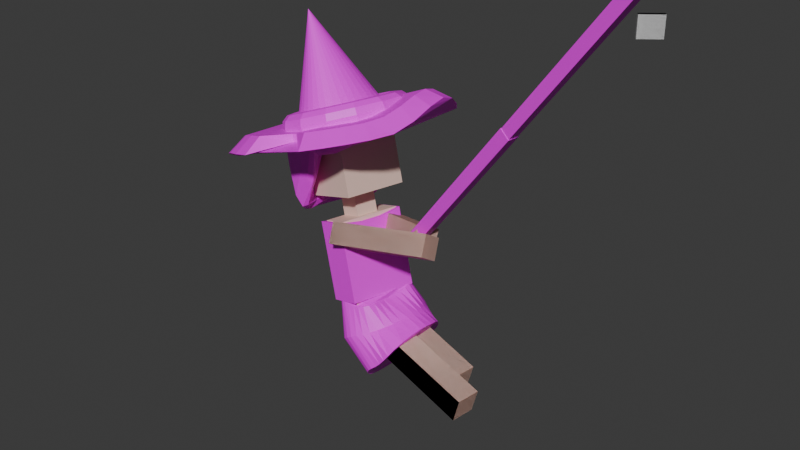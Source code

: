 # Source: fisher.blend  (saved by Blender 4.4.32; exported with 4.5.12 LTS)
import bpy
from mathutils import Matrix  # noqa: F401  (used for matrix-valued properties, if any)

bpy.ops.wm.read_factory_settings(use_empty=True)
scene = bpy.context.scene
scene.name = 'Scene'

# ---- collections
col_collection = bpy.data.collections.new('Collection'); scene.collection.children.link(col_collection)
col_body = bpy.data.collections.new('body'); scene.collection.children.link(col_body)
col_fishing_rod = bpy.data.collections.new('fishing_rod'); scene.collection.children.link(col_fishing_rod)
col_clothes = bpy.data.collections.new('clothes'); scene.collection.children.link(col_clothes)
col_hat = bpy.data.collections.new('hat'); col_clothes.children.link(col_hat)
col_book = bpy.data.collections.new('book'); scene.collection.children.link(col_book)

# ---- images (referenced by path relative to the original .blend; pixels are not part of the script)
import os
ASSET_DIR = os.environ.get("B2B_ASSET_DIR", "")  # directory of the original .blend (textures are referenced by path, not embedded)
HERE = os.path.dirname(os.path.abspath(__file__))  # packed textures are extracted next to this script under _unpacked/

def load_image(name, relpath, width, height, colorspace="sRGB"):
    """Load a texture the original file referenced (path relative to the .blend, or extracted next to this script)."""
    p = next((c for c in (os.path.join(HERE, relpath), os.path.join(ASSET_DIR, relpath)) if relpath and os.path.exists(c)), "")
    if p:
        img = bpy.data.images.load(p, check_existing=True)
        img.name = name
    else:  # same state as the original file: an image datablock whose file is absent (Cycles renders it pink)
        img = bpy.data.images.new(name, width, height)
        img.source = "FILE"
        img.filepath = "//" + (relpath or name)
    img.colorspace_settings.name = colorspace
    return img
img_brownhair_jpg = load_image('brownHair.jpg', 'brownHair.jpg', 1024, 1024, 'sRGB')
img_woodtex_jpeg = load_image('woodTex.jpeg', 'woodTex.jpeg', 1024, 1024, 'sRGB')
img_greencloth_jpg = load_image('greenCloth.jpg', 'greenCloth.jpg', 1024, 1024, 'sRGB')
img_browncloth_jpg = load_image('brownCloth.jpg', 'brownCloth.jpg', 1024, 1024, 'sRGB')
img_leather_jpg_002 = load_image('leather.jpg.002', 'leather.jpg', 1024, 1024, 'sRGB')
img_leather_jpg_001 = load_image('leather.jpg.001', 'leather.jpg', 1024, 1024, 'sRGB')
img_leather_jpg = load_image('leather.jpg', 'leather.jpg', 1024, 1024, 'sRGB')

# ---- materials (node trees are filled in below, after node groups)
mat_skin = bpy.data.materials.new('skin')
mat_brownhair = bpy.data.materials.new('brownHair')
mat_wood = bpy.data.materials.new('wood')
mat_greencloth = bpy.data.materials.new('greenCloth')
mat_browncloth = bpy.data.materials.new('brownCloth')
mat_leather_002 = bpy.data.materials.new('leather.002')
mat_leather_001 = bpy.data.materials.new('leather.001')
mat_leather = bpy.data.materials.new('leather')

# ---- material node trees
mat_skin.use_nodes = True; mat_skin.node_tree.nodes.clear()
_N = mat_skin.node_tree.nodes; _L = mat_skin.node_tree.links
n0 = _N.new('ShaderNodeBsdfPrincipled'); n0.name = 'Principled BSDF'; n0.location = (10, 300)
n0.inputs[0].default_value = (0.8469, 0.5972, 0.5089, 1.0)
n1 = _N.new('ShaderNodeOutputMaterial'); n1.name = 'Material Output'; n1.location = (300, 300)
_L.new(n0.outputs[0], n1.inputs[0])
n1.is_active_output = True
mat_brownhair.use_nodes = True; mat_brownhair.node_tree.nodes.clear()
_N = mat_brownhair.node_tree.nodes; _L = mat_brownhair.node_tree.links
n0 = _N.new('ShaderNodeBsdfPrincipled'); n0.name = 'Principled BSDF'; n0.location = (10, 300)
n1 = _N.new('ShaderNodeOutputMaterial'); n1.name = 'Material Output'; n1.location = (300, 300)
n2 = _N.new('ShaderNodeTexImage'); n2.name = 'Image Texture'; n2.location = (-280, 275)
n2.image = img_brownhair_jpg
_L.new(n0.outputs[0], n1.inputs[0])
_L.new(n2.outputs[0], n0.inputs[0])
n1.is_active_output = True
mat_wood.use_nodes = True; mat_wood.node_tree.nodes.clear()
_N = mat_wood.node_tree.nodes; _L = mat_wood.node_tree.links
n0 = _N.new('ShaderNodeBsdfPrincipled'); n0.name = 'Principled BSDF'; n0.location = (10, 300)
n1 = _N.new('ShaderNodeOutputMaterial'); n1.name = 'Material Output'; n1.location = (300, 300)
n2 = _N.new('ShaderNodeTexImage'); n2.name = 'Image Texture'; n2.location = (-280, 275)
n2.image = img_woodtex_jpeg
_L.new(n0.outputs[0], n1.inputs[0])
_L.new(n2.outputs[0], n0.inputs[0])
n1.is_active_output = True
mat_greencloth.use_nodes = True; mat_greencloth.node_tree.nodes.clear()
_N = mat_greencloth.node_tree.nodes; _L = mat_greencloth.node_tree.links
n0 = _N.new('ShaderNodeBsdfPrincipled'); n0.name = 'Principled BSDF'; n0.location = (10, 300)
n1 = _N.new('ShaderNodeOutputMaterial'); n1.name = 'Material Output'; n1.location = (300, 300)
n2 = _N.new('ShaderNodeTexImage'); n2.name = 'Image Texture'; n2.location = (-280, 275)
n2.image = img_greencloth_jpg
_L.new(n0.outputs[0], n1.inputs[0])
_L.new(n2.outputs[0], n0.inputs[0])
n1.is_active_output = True
mat_browncloth.use_nodes = True; mat_browncloth.node_tree.nodes.clear()
_N = mat_browncloth.node_tree.nodes; _L = mat_browncloth.node_tree.links
n0 = _N.new('ShaderNodeBsdfPrincipled'); n0.name = 'Principled BSDF'; n0.location = (10, 300)
n1 = _N.new('ShaderNodeOutputMaterial'); n1.name = 'Material Output'; n1.location = (300, 300)
n2 = _N.new('ShaderNodeTexImage'); n2.name = 'Image Texture'; n2.location = (-280, 275)
n2.image = img_browncloth_jpg
_L.new(n0.outputs[0], n1.inputs[0])
_L.new(n2.outputs[0], n0.inputs[0])
n1.is_active_output = True
mat_leather_002.use_nodes = True; mat_leather_002.node_tree.nodes.clear()
_N = mat_leather_002.node_tree.nodes; _L = mat_leather_002.node_tree.links
n0 = _N.new('ShaderNodeBsdfPrincipled'); n0.name = 'Principled BSDF'; n0.location = (10, 300)
n1 = _N.new('ShaderNodeOutputMaterial'); n1.name = 'Material Output'; n1.location = (300, 300)
n2 = _N.new('ShaderNodeTexImage'); n2.name = 'Image Texture'; n2.location = (-280, 275)
n2.image = img_leather_jpg_002
_L.new(n0.outputs[0], n1.inputs[0])
_L.new(n2.outputs[0], n0.inputs[0])
n1.is_active_output = True
mat_leather_001.use_nodes = True; mat_leather_001.node_tree.nodes.clear()
_N = mat_leather_001.node_tree.nodes; _L = mat_leather_001.node_tree.links
n0 = _N.new('ShaderNodeBsdfPrincipled'); n0.name = 'Principled BSDF'; n0.location = (10, 300)
n1 = _N.new('ShaderNodeOutputMaterial'); n1.name = 'Material Output'; n1.location = (300, 300)
n2 = _N.new('ShaderNodeTexImage'); n2.name = 'Image Texture'; n2.location = (-280, 275)
n2.image = img_leather_jpg_001
_L.new(n0.outputs[0], n1.inputs[0])
_L.new(n2.outputs[0], n0.inputs[0])
n1.is_active_output = True
mat_leather.use_nodes = True; mat_leather.node_tree.nodes.clear()
_N = mat_leather.node_tree.nodes; _L = mat_leather.node_tree.links
n0 = _N.new('ShaderNodeBsdfPrincipled'); n0.name = 'Principled BSDF'; n0.location = (10, 300)
n1 = _N.new('ShaderNodeOutputMaterial'); n1.name = 'Material Output'; n1.location = (300, 300)
n2 = _N.new('ShaderNodeTexImage'); n2.name = 'Image Texture'; n2.location = (-280, 275)
n2.image = img_leather_jpg
_L.new(n0.outputs[0], n1.inputs[0])
_L.new(n2.outputs[0], n0.inputs[0])
n1.is_active_output = True

# ---- world
world_world = bpy.data.worlds.new('World'); scene.world = world_world
world_world.use_nodes = True; world_world.node_tree.nodes.clear()
_N = world_world.node_tree.nodes; _L = world_world.node_tree.links
n0 = _N.new('ShaderNodeOutputWorld'); n0.name = 'World Output'; n0.location = (300, 300)
n1 = _N.new('ShaderNodeBackground'); n1.name = 'Background'; n1.location = (10, 300)
n1.inputs[0].default_value = (0.05088, 0.05088, 0.05088, 1.0)
_L.new(n1.outputs[0], n0.inputs[0])
n0.is_active_output = True
world_world.color = (0.05088, 0.05088, 0.05088)
world_world.sun_shadow_jitter_overblur = 0.0

# ---- cameras
cam_camera = bpy.data.cameras.new('Camera')
cam_camera.clip_end = 100.0
cam_camera.ortho_scale = 7.314

# ---- meshes
me_cube_025 = bpy.data.meshes.new('Cube.025')
me_cube_025.from_pydata([(-1.0, -1.0, -1.0), (-1.0, -1.0, 1.0), (-1.0, 1.0, -1.0), (-1.0, 1.0, 1.0), (1.0, -1.0, -1.0), (1.0, -1.0, 1.0), (1.0, 1.0, -1.0), (1.0, 1.0, 1.0)], [], [(0, 1, 3, 2), (2, 3, 7, 6), (6, 7, 5, 4), (4, 5, 1, 0), (2, 6, 4, 0), (7, 3, 1, 5)])
_uv = me_cube_025.uv_layers.new(name='UVMap')
_uv.uv.foreach_set('vector', [0.375, 0.0, 0.625, 0.0, 0.625, 0.25, 0.375, 0.25, 0.375, 0.25, 0.625, 0.25, 0.625, 0.5, 0.375, 0.5, 0.375, 0.5, 0.625, 0.5, 0.625, 0.75, 0.375, 0.75, 0.375, 0.75, 0.625, 0.75, 0.625, 1.0, 0.375, 1.0, 0.125, 0.5, 0.375, 0.5, 0.375, 0.75, 0.125, 0.75, 0.625, 0.5, 0.875, 0.5, 0.875, 0.75, 0.625, 0.75])
me_cube_025.materials.append(mat_skin)
me_cube_025.update()
me_cube_030 = bpy.data.meshes.new('Cube.030')
me_cube_030.from_pydata([(-1.0, -1.0, -1.0), (-1.0, -1.0, 1.0), (-1.0, 1.0, -1.0), (-1.0, 1.0, 1.0), (1.0, -1.0, -1.0), (1.0, -1.0, 1.0), (1.0, 1.0, -1.0), (1.0, 1.0, 1.0)], [], [(0, 1, 3, 2), (2, 3, 7, 6), (6, 7, 5, 4), (4, 5, 1, 0), (2, 6, 4, 0), (7, 3, 1, 5)])
_uv = me_cube_030.uv_layers.new(name='UVMap')
_uv.uv.foreach_set('vector', [0.375, 0.0, 0.625, 0.0, 0.625, 0.25, 0.375, 0.25, 0.375, 0.25, 0.625, 0.25, 0.625, 0.5, 0.375, 0.5, 0.375, 0.5, 0.625, 0.5, 0.625, 0.75, 0.375, 0.75, 0.375, 0.75, 0.625, 0.75, 0.625, 1.0, 0.375, 1.0, 0.125, 0.5, 0.375, 0.5, 0.375, 0.75, 0.125, 0.75, 0.625, 0.5, 0.875, 0.5, 0.875, 0.75, 0.625, 0.75])
me_cube_030.materials.append(mat_skin)
me_cube_030.update()
me_cube_029 = bpy.data.meshes.new('Cube.029')
me_cube_029.from_pydata([(-0.2071, -0.1783, -1.939), (-0.2071, -0.1783, 0.06145), (-0.2071, 0.2217, -1.939), (-0.2071, 0.2217, 0.06145), (0.1929, -0.1783, -1.939), (0.1929, -0.1783, 0.06145), (0.1929, 0.2217, -1.939), (0.1929, 0.2217, 0.06145), (0.1929, -0.1783, -1.939), (0.1929, -0.1783, 0.06145), (0.1929, 0.2217, -1.939), (0.1929, 0.2217, 0.06145), (-0.2071, -0.1783, -1.939), (-0.2071, -0.1783, 0.06145), (-0.2071, 0.2217, -1.939), (-0.2071, 0.2217, 0.06145), (0.1929, -0.1783, -1.939), (0.1929, -0.1783, 0.06145), (0.1929, 0.2217, -1.939), (0.1929, 0.2217, 0.06145), (-0.2071, -0.1783, -1.939), (-0.2071, -0.1783, 0.06145), (-0.2071, 0.2217, -1.939), (-0.2071, 0.2217, 0.06145), (-0.2071, -0.1783, -1.939), (-0.2071, -0.1783, 0.06145), (-0.2071, 0.2217, -1.939), (-0.2071, 0.2217, 0.06145), (0.1929, -0.1783, -1.939), (0.1929, -0.1783, 0.06145), (0.1929, 0.2217, -1.939), (0.1929, 0.2217, 0.06145)], [], [(0, 2, 3, 1), (2, 6, 7, 3), (6, 4, 5, 7), (4, 0, 1, 5), (2, 0, 4, 6), (7, 5, 1, 3), (8, 9, 11, 10), (10, 11, 15, 14), (14, 15, 13, 12), (12, 13, 9, 8), (10, 14, 12, 8), (15, 11, 9, 13), (16, 17, 19, 18), (18, 19, 23, 22), (22, 23, 21, 20), (20, 21, 17, 16), (18, 22, 20, 16), (23, 19, 17, 21), (24, 26, 27, 25), (26, 30, 31, 27), (30, 28, 29, 31), (28, 24, 25, 29), (26, 24, 28, 30), (31, 29, 25, 27)])
_uv = me_cube_029.uv_layers.new(name='UVMap')
_uv.uv.foreach_set('vector', [0.375, 0.0, 0.375, 0.25, 0.625, 0.25, 0.625, 0.0, 0.375, 0.25, 0.375, 0.5, 0.625, 0.5, 0.625, 0.25, 0.375, 0.5, 0.375, 0.75, 0.625, 0.75, 0.625, 0.5, 0.375, 0.75, 0.375, 1.0, 0.625, 1.0, 0.625, 0.75, 0.125, 0.5, 0.125, 0.75, 0.375, 0.75, 0.375, 0.5, 0.625, 0.5, 0.625, 0.75, 0.875, 0.75, 0.875, 0.5, 0.375, 0.0, 0.625, 0.0, 0.625, 0.25, 0.375, 0.25, 0.375, 0.25, 0.625, 0.25, 0.625, 0.5, 0.375, 0.5, 0.375, 0.5, 0.625, 0.5, 0.625, 0.75, 0.375, 0.75, 0.375, 0.75, 0.625, 0.75, 0.625, 1.0, 0.375, 1.0, 0.125, 0.5, 0.375, 0.5, 0.375, 0.75, 0.125, 0.75, 0.625, 0.5, 0.875, 0.5, 0.875, 0.75, 0.625, 0.75, 0.375, 0.0, 0.625, 0.0, 0.625, 0.25, 0.375, 0.25, 0.375, 0.25, 0.625, 0.25, 0.625, 0.5, 0.375, 0.5, 0.375, 0.5, 0.625, 0.5, 0.625, 0.75, 0.375, 0.75, 0.375, 0.75, 0.625, 0.75, 0.625, 1.0, 0.375, 1.0, 0.125, 0.5, 0.375, 0.5, 0.375, 0.75, 0.125, 0.75, 0.625, 0.5, 0.875, 0.5, 0.875, 0.75, 0.625, 0.75, 0.375, 0.0, 0.375, 0.25, 0.625, 0.25, 0.625, 0.0, 0.375, 0.25, 0.375, 0.5, 0.625, 0.5, 0.625, 0.25, 0.375, 0.5, 0.375, 0.75, 0.625, 0.75, 0.625, 0.5, 0.375, 0.75, 0.375, 1.0, 0.625, 1.0, 0.625, 0.75, 0.125, 0.5, 0.125, 0.75, 0.375, 0.75, 0.375, 0.5, 0.625, 0.5, 0.625, 0.75, 0.875, 0.75, 0.875, 0.5])
me_cube_029.materials.append(mat_skin)
me_cube_029.update()
me_cube_027 = bpy.data.meshes.new('Cube.027')
me_cube_027.from_pydata([(-0.1773, -0.2229, -2.017), (-0.1773, -0.2229, -0.01688), (-0.1773, 0.1771, -2.017), (-0.1773, 0.1771, -0.01688), (0.2227, -0.2229, -2.017), (0.2227, -0.2229, -0.01688), (0.2227, 0.1771, -2.017), (0.2227, 0.1771, -0.01688), (0.2227, -0.2229, -2.017), (0.2227, -0.2229, -0.01688), (0.2227, 0.1771, -2.017), (0.2227, 0.1771, -0.01688), (-0.1773, -0.2229, -2.017), (-0.1773, -0.2229, -0.01688), (-0.1773, 0.1771, -2.017), (-0.1773, 0.1771, -0.01688), (0.2227, -0.2229, -2.017), (0.2227, -0.2229, -0.01688), (0.2227, 0.1771, -2.017), (0.2227, 0.1771, -0.01688), (-0.1773, -0.2229, -2.017), (-0.1773, -0.2229, -0.01688), (-0.1773, 0.1771, -2.017), (-0.1773, 0.1771, -0.01688), (-0.1773, -0.2229, -2.017), (-0.1773, -0.2229, -0.01688), (-0.1773, 0.1771, -2.017), (-0.1773, 0.1771, -0.01688), (0.2227, -0.2229, -2.017), (0.2227, -0.2229, -0.01688), (0.2227, 0.1771, -2.017), (0.2227, 0.1771, -0.01688)], [], [(0, 2, 3, 1), (2, 6, 7, 3), (6, 4, 5, 7), (4, 0, 1, 5), (2, 0, 4, 6), (7, 5, 1, 3), (8, 9, 11, 10), (10, 11, 15, 14), (14, 15, 13, 12), (12, 13, 9, 8), (10, 14, 12, 8), (15, 11, 9, 13), (16, 17, 19, 18), (18, 19, 23, 22), (22, 23, 21, 20), (20, 21, 17, 16), (18, 22, 20, 16), (23, 19, 17, 21), (24, 26, 27, 25), (26, 30, 31, 27), (30, 28, 29, 31), (28, 24, 25, 29), (26, 24, 28, 30), (31, 29, 25, 27)])
_uv = me_cube_027.uv_layers.new(name='UVMap')
_uv.uv.foreach_set('vector', [0.375, 0.0, 0.375, 0.25, 0.625, 0.25, 0.625, 0.0, 0.375, 0.25, 0.375, 0.5, 0.625, 0.5, 0.625, 0.25, 0.375, 0.5, 0.375, 0.75, 0.625, 0.75, 0.625, 0.5, 0.375, 0.75, 0.375, 1.0, 0.625, 1.0, 0.625, 0.75, 0.125, 0.5, 0.125, 0.75, 0.375, 0.75, 0.375, 0.5, 0.625, 0.5, 0.625, 0.75, 0.875, 0.75, 0.875, 0.5, 0.375, 0.0, 0.625, 0.0, 0.625, 0.25, 0.375, 0.25, 0.375, 0.25, 0.625, 0.25, 0.625, 0.5, 0.375, 0.5, 0.375, 0.5, 0.625, 0.5, 0.625, 0.75, 0.375, 0.75, 0.375, 0.75, 0.625, 0.75, 0.625, 1.0, 0.375, 1.0, 0.125, 0.5, 0.375, 0.5, 0.375, 0.75, 0.125, 0.75, 0.625, 0.5, 0.875, 0.5, 0.875, 0.75, 0.625, 0.75, 0.375, 0.0, 0.625, 0.0, 0.625, 0.25, 0.375, 0.25, 0.375, 0.25, 0.625, 0.25, 0.625, 0.5, 0.375, 0.5, 0.375, 0.5, 0.625, 0.5, 0.625, 0.75, 0.375, 0.75, 0.375, 0.75, 0.625, 0.75, 0.625, 1.0, 0.375, 1.0, 0.125, 0.5, 0.375, 0.5, 0.375, 0.75, 0.125, 0.75, 0.625, 0.5, 0.875, 0.5, 0.875, 0.75, 0.625, 0.75, 0.375, 0.0, 0.375, 0.25, 0.625, 0.25, 0.625, 0.0, 0.375, 0.25, 0.375, 0.5, 0.625, 0.5, 0.625, 0.25, 0.375, 0.5, 0.375, 0.75, 0.625, 0.75, 0.625, 0.5, 0.375, 0.75, 0.375, 1.0, 0.625, 1.0, 0.625, 0.75, 0.125, 0.5, 0.125, 0.75, 0.375, 0.75, 0.375, 0.5, 0.625, 0.5, 0.625, 0.75, 0.875, 0.75, 0.875, 0.5])
me_cube_027.materials.append(mat_skin)
me_cube_027.update()
me_cube_031 = bpy.data.meshes.new('Cube.031')
me_cube_031.from_pydata([(-1.0, -1.0, -1.0), (-1.0, -1.0, 1.0), (-1.0, 1.0, -1.0), (-1.0, 1.0, 1.0), (1.0, -1.0, -1.0), (1.0, -1.0, 1.0), (1.0, 1.0, -1.0), (1.0, 1.0, 1.0)], [], [(0, 1, 3, 2), (2, 3, 7, 6), (6, 7, 5, 4), (4, 5, 1, 0), (2, 6, 4, 0), (7, 3, 1, 5)])
_uv = me_cube_031.uv_layers.new(name='UVMap')
_uv.uv.foreach_set('vector', [0.375, 0.0, 0.625, 0.0, 0.625, 0.25, 0.375, 0.25, 0.375, 0.25, 0.625, 0.25, 0.625, 0.5, 0.375, 0.5, 0.375, 0.5, 0.625, 0.5, 0.625, 0.75, 0.375, 0.75, 0.375, 0.75, 0.625, 0.75, 0.625, 1.0, 0.375, 1.0, 0.125, 0.5, 0.375, 0.5, 0.375, 0.75, 0.125, 0.75, 0.625, 0.5, 0.875, 0.5, 0.875, 0.75, 0.625, 0.75])
me_cube_031.materials.append(mat_skin)
me_cube_031.update()
me_cube_028 = bpy.data.meshes.new('Cube.028')
me_cube_028.from_pydata([(-0.2577, -1.637, -1.23), (-0.2577, 0.1012, -0.2405), (-0.2577, -1.835, -0.8822), (-0.2577, -0.09667, 0.1071), (0.1423, -1.637, -1.23), (0.1423, 0.1012, -0.2405), (0.1423, -1.835, -0.8822), (0.1423, -0.09667, 0.1071), (0.1423, -1.637, -1.23), (0.1423, 0.1012, -0.2405), (0.1423, -1.835, -0.8822), (0.1423, -0.09667, 0.1071), (-0.2577, -1.637, -1.23), (-0.2577, 0.1012, -0.2405), (-0.2577, -1.835, -0.8822), (-0.2577, -0.09667, 0.1071), (0.1423, -1.637, -1.23), (0.1423, 0.1012, -0.2405), (0.1423, -1.835, -0.8822), (0.1423, -0.09667, 0.1071), (-0.2577, -1.637, -1.23), (-0.2577, 0.1012, -0.2405), (-0.2577, -1.835, -0.8822), (-0.2577, -0.09667, 0.1071), (-0.2577, -1.637, -1.23), (-0.2577, 0.1012, -0.2405), (-0.2577, -1.835, -0.8822), (-0.2577, -0.09667, 0.1071), (0.1423, -1.637, -1.23), (0.1423, 0.1012, -0.2405), (0.1423, -1.835, -0.8822), (0.1423, -0.09667, 0.1071)], [], [(0, 1, 3, 2), (2, 3, 7, 6), (6, 7, 5, 4), (4, 5, 1, 0), (2, 6, 4, 0), (7, 3, 1, 5), (8, 10, 11, 9), (10, 14, 15, 11), (14, 12, 13, 15), (12, 8, 9, 13), (10, 8, 12, 14), (15, 13, 9, 11), (16, 18, 19, 17), (18, 22, 23, 19), (22, 20, 21, 23), (20, 16, 17, 21), (18, 16, 20, 22), (23, 21, 17, 19), (24, 25, 27, 26), (26, 27, 31, 30), (30, 31, 29, 28), (28, 29, 25, 24), (26, 30, 28, 24), (31, 27, 25, 29)])
_uv = me_cube_028.uv_layers.new(name='UVMap')
_uv.uv.foreach_set('vector', [0.375, 0.0, 0.625, 0.0, 0.625, 0.25, 0.375, 0.25, 0.375, 0.25, 0.625, 0.25, 0.625, 0.5, 0.375, 0.5, 0.375, 0.5, 0.625, 0.5, 0.625, 0.75, 0.375, 0.75, 0.375, 0.75, 0.625, 0.75, 0.625, 1.0, 0.375, 1.0, 0.125, 0.5, 0.375, 0.5, 0.375, 0.75, 0.125, 0.75, 0.625, 0.5, 0.875, 0.5, 0.875, 0.75, 0.625, 0.75, 0.375, 0.0, 0.375, 0.25, 0.625, 0.25, 0.625, 0.0, 0.375, 0.25, 0.375, 0.5, 0.625, 0.5, 0.625, 0.25, 0.375, 0.5, 0.375, 0.75, 0.625, 0.75, 0.625, 0.5, 0.375, 0.75, 0.375, 1.0, 0.625, 1.0, 0.625, 0.75, 0.125, 0.5, 0.125, 0.75, 0.375, 0.75, 0.375, 0.5, 0.625, 0.5, 0.625, 0.75, 0.875, 0.75, 0.875, 0.5, 0.375, 0.0, 0.375, 0.25, 0.625, 0.25, 0.625, 0.0, 0.375, 0.25, 0.375, 0.5, 0.625, 0.5, 0.625, 0.25, 0.375, 0.5, 0.375, 0.75, 0.625, 0.75, 0.625, 0.5, 0.375, 0.75, 0.375, 1.0, 0.625, 1.0, 0.625, 0.75, 0.125, 0.5, 0.125, 0.75, 0.375, 0.75, 0.375, 0.5, 0.625, 0.5, 0.625, 0.75, 0.875, 0.75, 0.875, 0.5, 0.375, 0.0, 0.625, 0.0, 0.625, 0.25, 0.375, 0.25, 0.375, 0.25, 0.625, 0.25, 0.625, 0.5, 0.375, 0.5, 0.375, 0.5, 0.625, 0.5, 0.625, 0.75, 0.375, 0.75, 0.375, 0.75, 0.625, 0.75, 0.625, 1.0, 0.375, 1.0, 0.125, 0.5, 0.375, 0.5, 0.375, 0.75, 0.125, 0.75, 0.625, 0.5, 0.875, 0.5, 0.875, 0.75, 0.625, 0.75])
me_cube_028.materials.append(mat_skin)
me_cube_028.update()
me_cube_021 = bpy.data.meshes.new('Cube.021')
me_cube_021.from_pydata([(-0.2201, 0.2084, -2.0), (-0.2201, 0.2084, 0.0004985), (-0.2201, -0.1916, -2.0), (-0.2201, -0.1916, 0.0004985), (0.1799, 0.2084, -2.0), (0.1799, 0.2084, 0.0004985), (0.1799, -0.1916, -2.0), (0.1799, -0.1916, 0.0004985), (0.1799, 0.2084, -2.0), (0.1799, 0.2084, 0.0004985), (0.1799, -0.1916, -2.0), (0.1799, -0.1916, 0.0004985), (-0.2201, 0.2084, -2.0), (-0.2201, 0.2084, 0.0004985), (-0.2201, -0.1916, -2.0), (-0.2201, -0.1916, 0.0004985), (0.1799, 0.2084, -2.0), (0.1799, 0.2084, 0.0004985), (0.1799, -0.1916, -2.0), (0.1799, -0.1916, 0.0004985), (-0.2201, 0.2084, -2.0), (-0.2201, 0.2084, 0.0004985), (-0.2201, -0.1916, -2.0), (-0.2201, -0.1916, 0.0004985), (-0.2201, 0.2084, -2.0), (-0.2201, 0.2084, 0.0004985), (-0.2201, -0.1916, -2.0), (-0.2201, -0.1916, 0.0004985), (0.1799, 0.2084, -2.0), (0.1799, 0.2084, 0.0004985), (0.1799, -0.1916, -2.0), (0.1799, -0.1916, 0.0004985)], [], [(0, 1, 3, 2), (2, 3, 7, 6), (6, 7, 5, 4), (4, 5, 1, 0), (2, 6, 4, 0), (7, 3, 1, 5), (8, 10, 11, 9), (10, 14, 15, 11), (14, 12, 13, 15), (12, 8, 9, 13), (10, 8, 12, 14), (15, 13, 9, 11), (16, 18, 19, 17), (18, 22, 23, 19), (22, 20, 21, 23), (20, 16, 17, 21), (18, 16, 20, 22), (23, 21, 17, 19), (24, 25, 27, 26), (26, 27, 31, 30), (30, 31, 29, 28), (28, 29, 25, 24), (26, 30, 28, 24), (31, 27, 25, 29)])
_uv = me_cube_021.uv_layers.new(name='UVMap')
_uv.uv.foreach_set('vector', [0.375, 0.0, 0.625, 0.0, 0.625, 0.25, 0.375, 0.25, 0.375, 0.25, 0.625, 0.25, 0.625, 0.5, 0.375, 0.5, 0.375, 0.5, 0.625, 0.5, 0.625, 0.75, 0.375, 0.75, 0.375, 0.75, 0.625, 0.75, 0.625, 1.0, 0.375, 1.0, 0.125, 0.5, 0.375, 0.5, 0.375, 0.75, 0.125, 0.75, 0.625, 0.5, 0.875, 0.5, 0.875, 0.75, 0.625, 0.75, 0.375, 0.0, 0.375, 0.25, 0.625, 0.25, 0.625, 0.0, 0.375, 0.25, 0.375, 0.5, 0.625, 0.5, 0.625, 0.25, 0.375, 0.5, 0.375, 0.75, 0.625, 0.75, 0.625, 0.5, 0.375, 0.75, 0.375, 1.0, 0.625, 1.0, 0.625, 0.75, 0.125, 0.5, 0.125, 0.75, 0.375, 0.75, 0.375, 0.5, 0.625, 0.5, 0.625, 0.75, 0.875, 0.75, 0.875, 0.5, 0.375, 0.0, 0.375, 0.25, 0.625, 0.25, 0.625, 0.0, 0.375, 0.25, 0.375, 0.5, 0.625, 0.5, 0.625, 0.25, 0.375, 0.5, 0.375, 0.75, 0.625, 0.75, 0.625, 0.5, 0.375, 0.75, 0.375, 1.0, 0.625, 1.0, 0.625, 0.75, 0.125, 0.5, 0.125, 0.75, 0.375, 0.75, 0.375, 0.5, 0.625, 0.5, 0.625, 0.75, 0.875, 0.75, 0.875, 0.5, 0.375, 0.0, 0.625, 0.0, 0.625, 0.25, 0.375, 0.25, 0.375, 0.25, 0.625, 0.25, 0.625, 0.5, 0.375, 0.5, 0.375, 0.5, 0.625, 0.5, 0.625, 0.75, 0.375, 0.75, 0.375, 0.75, 0.625, 0.75, 0.625, 1.0, 0.375, 1.0, 0.125, 0.5, 0.375, 0.5, 0.375, 0.75, 0.125, 0.75, 0.625, 0.5, 0.875, 0.5, 0.875, 0.75, 0.625, 0.75])
me_cube_021.materials.append(mat_skin)
me_cube_021.update()
me_torus = bpy.data.meshes.new('Torus')
me_torus.from_pydata([(1.135, -0.07467, -0.09214), (0.6365, -0.07749, -0.09214), (0.6635, -0.0669, -0.2171), (0.7423, -0.04589, -0.3087), (0.8587, -0.03171, -0.3421), (0.9872, -0.03746, -0.3087), (1.091, -0.05773, -0.2171), (0.9244, 0.5913, -0.008437), (0.6141, 0.3377, -0.1285), (0.6337, 0.4053, -0.2517), (0.6824, 0.4903, -0.3055), (0.726, 0.5901, -0.3078), (0.784, 0.6843, -0.2767), (0.8678, 0.6796, -0.2264), (0.7842, 0.8374, -0.04937), (0.5325, 0.4919, -0.1908), (0.5617, 0.5093, -0.327), (0.6164, 0.5746, -0.4053), (0.6785, 0.6595, -0.3994), (0.7333, 0.7517, -0.3401), (0.7755, 0.8207, -0.2514), (0.4051, 0.9631, 0.02282), (0.2737, 0.5976, -0.07869), (0.3123, 0.5717, -0.263), (0.3487, 0.6178, -0.3503), (0.3804, 0.7144, -0.3347), (0.3999, 0.8343, -0.2505), (0.406, 0.9269, -0.1165), (-0.1131, 0.9918, 0.1278), (0.01524, 0.6534, -0.1245), (0.1017, 0.6476, -0.504), (0.1313, 0.6987, -0.7549), (0.1093, 0.7833, -0.7808), (0.05141, 0.8668, -0.5633), (-0.04337, 0.9436, -0.1731), (-0.6289, 1.022, -0.02118), (-0.1214, 0.5628, -0.9179), (-0.0683, 0.5575, -1.429), (-0.1541, 0.6764, -1.625), (-0.2759, 0.8344, -1.619), (-0.3883, 0.9601, -1.421), (-0.5157, 1.028, -0.8432), (-1.052, 0.7443, -0.06051), (-0.4034, 0.4863, -1.293), (-0.5194, 0.7145, -1.795), (-0.6626, 0.8203, -1.802), (-0.7763, 0.8446, -1.697), (-0.8859, 0.8572, -1.424), (-0.9995, 0.8078, -0.695), (-1.222, 0.2801, -0.05745), (-0.6745, 0.3233, -0.8738), (-0.7119, 0.5503, -1.8), (-0.8193, 0.6145, -1.729), (-0.947, 0.6126, -1.68), (-1.066, 0.5582, -1.54), (-1.176, 0.4005, -0.6645), (-1.228, -0.2545, -0.1851), (-0.7102, -0.03522, -0.8359), (-0.7435, 0.002795, -1.525), (-0.8516, -0.05746, -1.624), (-0.9785, -0.05643, -1.738), (-1.1, -0.1034, -1.516), (-1.179, -0.1398, -1.009), (-0.9955, -0.7804, -0.2072), (-0.6026, -0.4997, -0.3373), (-0.6483, -0.5805, -1.536), (-0.7293, -0.7175, -1.703), (-0.8201, -0.7966, -1.704), (-0.9109, -0.8552, -1.572), (-0.9686, -0.8348, -1.028), (-0.6507, -1.099, -0.1263), (-0.3983, -0.6812, -0.251), (-0.4367, -0.7808, -1.065), (-0.503, -0.9086, -1.56), (-0.5748, -1.017, -1.577), (-0.6327, -1.098, -1.305), (-0.6557, -1.11, -0.6712), (-0.1092, -1.188, -0.2295), (-0.07789, -0.7401, -0.2785), (-0.07863, -0.7725, -0.6746), (-0.07201, -0.8613, -0.9692), (-0.07143, -0.9749, -1.063), (-0.08511, -1.075, -0.9352), (-0.09933, -1.142, -0.6174), (0.3862, -1.188, -0.01151), (0.2332, -0.7126, -0.06366), (0.2475, -0.7426, -0.279), (0.2799, -0.825, -0.4324), (0.3197, -0.9379, -0.4438), (0.3557, -1.054, -0.33), (0.379, -1.149, -0.1706), (0.8332, -0.9311, -0.08907), (0.496, -0.5614, -0.09127), (0.5193, -0.5857, -0.2562), (0.5794, -0.6544, -0.387), (0.6624, -0.7478, -0.4382), (0.7467, -0.8402, -0.387), (0.8093, -0.9072, -0.256), (1.126, -0.5195, -0.02346), (0.6206, -0.3492, -0.08321), (0.657, -0.3589, -0.2238), (0.7545, -0.3866, -0.3171), (0.8816, -0.4286, -0.3379), (1.007, -0.4716, -0.2789), (1.095, -0.506, -0.1638)], [], [(1, 8, 9, 2), (2, 9, 10, 3), (3, 10, 11, 4), (4, 11, 12, 5), (5, 12, 13, 6), (6, 13, 7, 0), (8, 15, 16, 9), (9, 16, 17, 10), (10, 17, 18, 11), (11, 18, 19, 12), (12, 19, 20, 13), (13, 20, 14, 7), (15, 22, 23, 16), (16, 23, 24, 17), (17, 24, 25, 18), (18, 25, 26, 19), (19, 26, 27, 20), (20, 27, 21, 14), (22, 29, 30, 23), (23, 30, 31, 24), (24, 31, 32, 25), (25, 32, 33, 26), (26, 33, 34, 27), (27, 34, 28, 21), (29, 36, 37, 30), (30, 37, 38, 31), (31, 38, 39, 32), (32, 39, 40, 33), (33, 40, 41, 34), (34, 41, 35, 28), (36, 43, 44, 37), (37, 44, 45, 38), (38, 45, 46, 39), (39, 46, 47, 40), (40, 47, 48, 41), (41, 48, 42, 35), (43, 50, 51, 44), (44, 51, 52, 45), (45, 52, 53, 46), (46, 53, 54, 47), (47, 54, 55, 48), (48, 55, 49, 42), (50, 57, 58, 51), (51, 58, 59, 52), (52, 59, 60, 53), (53, 60, 61, 54), (54, 61, 62, 55), (55, 62, 56, 49), (57, 64, 65, 58), (58, 65, 66, 59), (59, 66, 67, 60), (60, 67, 68, 61), (61, 68, 69, 62), (62, 69, 63, 56), (64, 71, 72, 65), (65, 72, 73, 66), (66, 73, 74, 67), (67, 74, 75, 68), (68, 75, 76, 69), (69, 76, 70, 63), (71, 78, 79, 72), (72, 79, 80, 73), (73, 80, 81, 74), (74, 81, 82, 75), (75, 82, 83, 76), (76, 83, 77, 70), (78, 85, 86, 79), (79, 86, 87, 80), (80, 87, 88, 81), (81, 88, 89, 82), (82, 89, 90, 83), (83, 90, 84, 77), (85, 92, 93, 86), (86, 93, 94, 87), (87, 94, 95, 88), (88, 95, 96, 89), (89, 96, 97, 90), (90, 97, 91, 84), (92, 99, 100, 93), (93, 100, 101, 94), (94, 101, 102, 95), (95, 102, 103, 96), (96, 103, 104, 97), (97, 104, 98, 91), (99, 1, 2, 100), (100, 2, 3, 101), (101, 3, 4, 102), (102, 4, 5, 103), (103, 5, 6, 104), (104, 6, 0, 98)])
_uv = me_torus.uv_layers.new(name='UVMap')
_uv.uv.foreach_set('vector', [0.5333, 2.22e-16, 0.6, 2.22e-16, 0.6, 0.08333, 0.5333, 0.08333, 0.5333, 0.08333, 0.6, 0.08333, 0.6, 0.1667, 0.5333, 0.1667, 0.5333, 0.1667, 0.6, 0.1667, 0.6, 0.25, 0.5333, 0.25, 0.5333, 0.25, 0.6, 0.25, 0.6, 0.3333, 0.5333, 0.3333, 0.5333, 0.3333, 0.6, 0.3333, 0.6, 0.4167, 0.5333, 0.4167, 0.5333, 0.4167, 0.6, 0.4167, 0.6, 0.5, 0.5333, 0.5, 0.6, 2.22e-16, 0.6667, 2.22e-16, 0.6667, 0.08333, 0.6, 0.08333, 0.6, 0.08333, 0.6667, 0.08333, 0.6667, 0.1667, 0.6, 0.1667, 0.6, 0.1667, 0.6667, 0.1667, 0.6667, 0.25, 0.6, 0.25, 0.6, 0.25, 0.6667, 0.25, 0.6667, 0.3333, 0.6, 0.3333, 0.6, 0.3333, 0.6667, 0.3333, 0.6667, 0.4167, 0.6, 0.4167, 0.6, 0.4167, 0.6667, 0.4167, 0.6667, 0.5, 0.6, 0.5, 0.6667, 2.22e-16, 0.7333, 2.22e-16, 0.7333, 0.08333, 0.6667, 0.08333, 0.6667, 0.08333, 0.7333, 0.08333, 0.7333, 0.1667, 0.6667, 0.1667, 0.6667, 0.1667, 0.7333, 0.1667, 0.7333, 0.25, 0.6667, 0.25, 0.6667, 0.25, 0.7333, 0.25, 0.7333, 0.3333, 0.6667, 0.3333, 0.6667, 0.3333, 0.7333, 0.3333, 0.7333, 0.4167, 0.6667, 0.4167, 0.6667, 0.4167, 0.7333, 0.4167, 0.7333, 0.5, 0.6667, 0.5, 0.7333, 2.22e-16, 0.8, 2.22e-16, 0.8, 0.08333, 0.7333, 0.08333, 0.7333, 0.08333, 0.8, 0.08333, 0.8, 0.1667, 0.7333, 0.1667, 0.7333, 0.1667, 0.8, 0.1667, 0.8, 0.25, 0.7333, 0.25, 0.7333, 0.25, 0.8, 0.25, 0.8, 0.3333, 0.7333, 0.3333, 0.7333, 0.3333, 0.8, 0.3333, 0.8, 0.4167, 0.7333, 0.4167, 0.7333, 0.4167, 0.8, 0.4167, 0.8, 0.5, 0.7333, 0.5, 0.8, 2.22e-16, 0.8667, 2.22e-16, 0.8667, 0.08333, 0.8, 0.08333, 0.8, 0.08333, 0.8667, 0.08333, 0.8667, 0.1667, 0.8, 0.1667, 0.8, 0.1667, 0.8667, 0.1667, 0.8667, 0.25, 0.8, 0.25, 0.8, 0.25, 0.8667, 0.25, 0.8667, 0.3333, 0.8, 0.3333, 0.8, 0.3333, 0.8667, 0.3333, 0.8667, 0.4167, 0.8, 0.4167, 0.8, 0.4167, 0.8667, 0.4167, 0.8667, 0.5, 0.8, 0.5, 0.8667, 2.22e-16, 0.9333, 2.22e-16, 0.9333, 0.08333, 0.8667, 0.08333, 0.8667, 0.08333, 0.9333, 0.08333, 0.9333, 0.1667, 0.8667, 0.1667, 0.8667, 0.1667, 0.9333, 0.1667, 0.9333, 0.25, 0.8667, 0.25, 0.8667, 0.25, 0.9333, 0.25, 0.9333, 0.3333, 0.8667, 0.3333, 0.8667, 0.3333, 0.9333, 0.3333, 0.9333, 0.4167, 0.8667, 0.4167, 0.8667, 0.4167, 0.9333, 0.4167, 0.9333, 0.5, 0.8667, 0.5, 0.9333, 2.22e-16, 1.0, 2.22e-16, 1.0, 0.08333, 0.9333, 0.08333, 0.9333, 0.08333, 1.0, 0.08333, 1.0, 0.1667, 0.9333, 0.1667, 0.9333, 0.1667, 1.0, 0.1667, 1.0, 0.25, 0.9333, 0.25, 0.9333, 0.25, 1.0, 0.25, 1.0, 0.3333, 0.9333, 0.3333, 0.9333, 0.3333, 1.0, 0.3333, 1.0, 0.4167, 0.9333, 0.4167, 0.9333, 0.4167, 1.0, 0.4167, 1.0, 0.5, 0.9333, 0.5, -1.11e-16, 2.22e-16, 0.06667, 2.22e-16, 0.06667, 0.08333, -1.11e-16, 0.08333, -1.11e-16, 0.08333, 0.06667, 0.08333, 0.06667, 0.1667, -1.11e-16, 0.1667, -1.11e-16, 0.1667, 0.06667, 0.1667, 0.06667, 0.25, -1.11e-16, 0.25, -1.11e-16, 0.25, 0.06667, 0.25, 0.06667, 0.3333, -1.11e-16, 0.3333, -1.11e-16, 0.3333, 0.06667, 0.3333, 0.06667, 0.4167, -1.11e-16, 0.4167, -1.11e-16, 0.4167, 0.06667, 0.4167, 0.06667, 0.5, -1.11e-16, 0.5, 0.06667, 2.22e-16, 0.1333, 2.22e-16, 0.1333, 0.08333, 0.06667, 0.08333, 0.06667, 0.08333, 0.1333, 0.08333, 0.1333, 0.1667, 0.06667, 0.1667, 0.06667, 0.1667, 0.1333, 0.1667, 0.1333, 0.25, 0.06667, 0.25, 0.06667, 0.25, 0.1333, 0.25, 0.1333, 0.3333, 0.06667, 0.3333, 0.06667, 0.3333, 0.1333, 0.3333, 0.1333, 0.4167, 0.06667, 0.4167, 0.06667, 0.4167, 0.1333, 0.4167, 0.1333, 0.5, 0.06667, 0.5, 0.1333, 2.22e-16, 0.2, 2.22e-16, 0.2, 0.08333, 0.1333, 0.08333, 0.1333, 0.08333, 0.2, 0.08333, 0.2, 0.1667, 0.1333, 0.1667, 0.1333, 0.1667, 0.2, 0.1667, 0.2, 0.25, 0.1333, 0.25, 0.1333, 0.25, 0.2, 0.25, 0.2, 0.3333, 0.1333, 0.3333, 0.1333, 0.3333, 0.2, 0.3333, 0.2, 0.4167, 0.1333, 0.4167, 0.1333, 0.4167, 0.2, 0.4167, 0.2, 0.5, 0.1333, 0.5, 0.2, 2.22e-16, 0.2667, 2.22e-16, 0.2667, 0.08333, 0.2, 0.08333, 0.2, 0.08333, 0.2667, 0.08333, 0.2667, 0.1667, 0.2, 0.1667, 0.2, 0.1667, 0.2667, 0.1667, 0.2667, 0.25, 0.2, 0.25, 0.2, 0.25, 0.2667, 0.25, 0.2667, 0.3333, 0.2, 0.3333, 0.2, 0.3333, 0.2667, 0.3333, 0.2667, 0.4167, 0.2, 0.4167, 0.2, 0.4167, 0.2667, 0.4167, 0.2667, 0.5, 0.2, 0.5, 0.2667, 2.22e-16, 0.3333, 2.22e-16, 0.3333, 0.08333, 0.2667, 0.08333, 0.2667, 0.08333, 0.3333, 0.08333, 0.3333, 0.1667, 0.2667, 0.1667, 0.2667, 0.1667, 0.3333, 0.1667, 0.3333, 0.25, 0.2667, 0.25, 0.2667, 0.25, 0.3333, 0.25, 0.3333, 0.3333, 0.2667, 0.3333, 0.2667, 0.3333, 0.3333, 0.3333, 0.3333, 0.4167, 0.2667, 0.4167, 0.2667, 0.4167, 0.3333, 0.4167, 0.3333, 0.5, 0.2667, 0.5, 0.3333, 2.22e-16, 0.4, 2.22e-16, 0.4, 0.08333, 0.3333, 0.08333, 0.3333, 0.08333, 0.4, 0.08333, 0.4, 0.1667, 0.3333, 0.1667, 0.3333, 0.1667, 0.4, 0.1667, 0.4, 0.25, 0.3333, 0.25, 0.3333, 0.25, 0.4, 0.25, 0.4, 0.3333, 0.3333, 0.3333, 0.3333, 0.3333, 0.4, 0.3333, 0.4, 0.4167, 0.3333, 0.4167, 0.3333, 0.4167, 0.4, 0.4167, 0.4, 0.5, 0.3333, 0.5, 0.4, 2.22e-16, 0.4667, 2.22e-16, 0.4667, 0.08333, 0.4, 0.08333, 0.4, 0.08333, 0.4667, 0.08333, 0.4667, 0.1667, 0.4, 0.1667, 0.4, 0.1667, 0.4667, 0.1667, 0.4667, 0.25, 0.4, 0.25, 0.4, 0.25, 0.4667, 0.25, 0.4667, 0.3333, 0.4, 0.3333, 0.4, 0.3333, 0.4667, 0.3333, 0.4667, 0.4167, 0.4, 0.4167, 0.4, 0.4167, 0.4667, 0.4167, 0.4667, 0.5, 0.4, 0.5, 0.4667, 2.22e-16, 0.5333, 2.22e-16, 0.5333, 0.08333, 0.4667, 0.08333, 0.4667, 0.08333, 0.5333, 0.08333, 0.5333, 0.1667, 0.4667, 0.1667, 0.4667, 0.1667, 0.5333, 0.1667, 0.5333, 0.25, 0.4667, 0.25, 0.4667, 0.25, 0.5333, 0.25, 0.5333, 0.3333, 0.4667, 0.3333, 0.4667, 0.3333, 0.5333, 0.3333, 0.5333, 0.4167, 0.4667, 0.4167, 0.4667, 0.4167, 0.5333, 0.4167, 0.5333, 0.5, 0.4667, 0.5])
me_torus.materials.append(mat_brownhair)
me_torus.update()
me_cube_033 = bpy.data.meshes.new('Cube.033')
me_cube_033.from_pydata([(-1.0, -1.0, -1.0), (-1.0, -1.0, 1.0), (-1.0, 1.0, -1.0), (-1.0, 1.0, 1.0), (1.0, -1.0, -1.0), (1.0, -1.0, 1.0), (1.0, 1.0, -1.0), (1.0, 1.0, 1.0)], [], [(0, 1, 3, 2), (2, 3, 7, 6), (6, 7, 5, 4), (4, 5, 1, 0), (2, 6, 4, 0), (7, 3, 1, 5)])
_uv = me_cube_033.uv_layers.new(name='UVMap')
_uv.uv.foreach_set('vector', [0.375, 0.0, 0.625, 0.0, 0.625, 0.25, 0.375, 0.25, 0.375, 0.25, 0.625, 0.25, 0.625, 0.5, 0.375, 0.5, 0.375, 0.5, 0.625, 0.5, 0.625, 0.75, 0.375, 0.75, 0.375, 0.75, 0.625, 0.75, 0.625, 1.0, 0.375, 1.0, 0.125, 0.5, 0.375, 0.5, 0.375, 0.75, 0.125, 0.75, 0.625, 0.5, 0.875, 0.5, 0.875, 0.75, 0.625, 0.75])
me_cube_033.materials.append(mat_wood)
me_cube_033.update()
me_cube_035 = bpy.data.meshes.new('Cube.035')
me_cube_035.from_pydata([(-1.0, -1.0, -1.0), (-1.0, -1.0, 1.0), (-1.0, 1.0, -1.0), (-1.0, 1.0, 1.0), (1.0, -1.0, -1.0), (1.0, -1.0, 1.0), (1.0, 1.0, -1.0), (1.0, 1.0, 1.0)], [], [(0, 1, 3, 2), (2, 3, 7, 6), (6, 7, 5, 4), (4, 5, 1, 0), (2, 6, 4, 0), (7, 3, 1, 5)])
_uv = me_cube_035.uv_layers.new(name='UVMap')
_uv.uv.foreach_set('vector', [0.375, 0.0, 0.625, 0.0, 0.625, 0.25, 0.375, 0.25, 0.375, 0.25, 0.625, 0.25, 0.625, 0.5, 0.375, 0.5, 0.375, 0.5, 0.625, 0.5, 0.625, 0.75, 0.375, 0.75, 0.375, 0.75, 0.625, 0.75, 0.625, 1.0, 0.375, 1.0, 0.125, 0.5, 0.375, 0.5, 0.375, 0.75, 0.125, 0.75, 0.625, 0.5, 0.875, 0.5, 0.875, 0.75, 0.625, 0.75])
me_cube_035.materials.append(mat_wood)
me_cube_035.update()
me_cube_034 = bpy.data.meshes.new('Cube.034')
me_cube_034.from_pydata([(-1.0, -1.0, -1.0), (-1.0, -1.0, 1.0), (-1.0, 1.0, -1.0), (-1.0, 1.0, 1.0), (1.0, -1.0, -1.0), (1.0, -1.0, 1.0), (1.0, 1.0, -1.0), (1.0, 1.0, 1.0)], [], [(0, 1, 3, 2), (2, 3, 7, 6), (6, 7, 5, 4), (4, 5, 1, 0), (2, 6, 4, 0), (7, 3, 1, 5)])
_uv = me_cube_034.uv_layers.new(name='UVMap')
_uv.uv.foreach_set('vector', [0.375, 0.0, 0.625, 0.0, 0.625, 0.25, 0.375, 0.25, 0.375, 0.25, 0.625, 0.25, 0.625, 0.5, 0.375, 0.5, 0.375, 0.5, 0.625, 0.5, 0.625, 0.75, 0.375, 0.75, 0.375, 0.75, 0.625, 0.75, 0.625, 1.0, 0.375, 1.0, 0.125, 0.5, 0.375, 0.5, 0.375, 0.75, 0.125, 0.75, 0.625, 0.5, 0.875, 0.5, 0.875, 0.75, 0.625, 0.75])
me_cube_034.materials.append(mat_wood)
me_cube_034.update()
me_cube_036 = bpy.data.meshes.new('Cube.036')
me_cube_036.from_pydata([(-1.0, -1.0, -1.0), (-1.0, -1.0, 1.0), (-1.0, 1.0, -1.0), (-1.0, 1.0, 1.0), (1.0, -1.0, -1.0), (1.0, -1.0, 1.0), (1.0, 1.0, -1.0), (1.0, 1.0, 1.0)], [], [(0, 1, 3, 2), (2, 3, 7, 6), (6, 7, 5, 4), (4, 5, 1, 0), (2, 6, 4, 0), (7, 3, 1, 5)])
_uv = me_cube_036.uv_layers.new(name='UVMap')
_uv.uv.foreach_set('vector', [0.375, 0.0, 0.625, 0.0, 0.625, 0.25, 0.375, 0.25, 0.375, 0.25, 0.625, 0.25, 0.625, 0.5, 0.375, 0.5, 0.375, 0.5, 0.625, 0.5, 0.625, 0.75, 0.375, 0.75, 0.375, 0.75, 0.625, 0.75, 0.625, 1.0, 0.375, 1.0, 0.125, 0.5, 0.375, 0.5, 0.375, 0.75, 0.125, 0.75, 0.625, 0.5, 0.875, 0.5, 0.875, 0.75, 0.625, 0.75])
me_cube_036.update()
me_cube_032 = bpy.data.meshes.new('Cube.032')
me_cube_032.from_pydata([(-1.0, -1.0, -1.0), (-1.0, -1.0, 0.9903), (-1.0, 1.0, -1.0), (-1.0, 1.0, 0.9827), (1.0, -1.0, -1.0), (1.0, -1.0, 0.9903), (1.0, 1.0, -1.0), (1.0, 1.0, 0.9827), (-1.0, -0.2909, -1.0), (-1.0, -0.2909, 0.8967), (1.0, -0.2909, -1.0), (1.0, -0.2909, 0.8967), (-1.0, 0.3527, 0.8967), (1.0, 0.3527, -1.0), (-1.0, 0.3527, -1.0), (1.0, 0.3527, 0.8967)], [], [(14, 12, 3, 2), (2, 3, 7, 6), (10, 11, 5, 4), (4, 5, 1, 0), (8, 10, 4, 0), (11, 9, 1, 5), (15, 12, 9, 11), (14, 13, 10, 8), (13, 15, 11, 10), (0, 1, 9, 8), (6, 7, 15, 13), (2, 6, 13, 14), (7, 3, 12, 15), (8, 9, 12, 14)])
_uv = me_cube_032.uv_layers.new(name='UVMap')
_uv.uv.foreach_set('vector', [0.375, 0.1691, 0.625, 0.1691, 0.625, 0.25, 0.375, 0.25, 0.375, 0.25, 0.625, 0.25, 0.625, 0.5, 0.375, 0.5, 0.375, 0.6614, 0.625, 0.6614, 0.625, 0.75, 0.375, 0.75, 0.375, 0.75, 0.625, 0.75, 0.625, 1.0, 0.375, 1.0, 0.125, 0.6614, 0.375, 0.6614, 0.375, 0.75, 0.125, 0.75, 0.625, 0.6614, 0.875, 0.6614, 0.875, 0.75, 0.625, 0.75, 0.625, 0.5809, 0.875, 0.5809, 0.875, 0.6614, 0.625, 0.6614, 0.125, 0.5809, 0.375, 0.5809, 0.375, 0.6614, 0.125, 0.6614, 0.375, 0.5809, 0.625, 0.5809, 0.625, 0.6614, 0.375, 0.6614, 0.375, 0.0, 0.625, 0.0, 0.625, 0.08863, 0.375, 0.08863, 0.375, 0.5, 0.625, 0.5, 0.625, 0.5809, 0.375, 0.5809, 0.125, 0.5, 0.375, 0.5, 0.375, 0.5809, 0.125, 0.5809, 0.625, 0.5, 0.875, 0.5, 0.875, 0.5809, 0.625, 0.5809, 0.375, 0.08863, 0.625, 0.08863, 0.625, 0.1691, 0.375, 0.1691])
me_cube_032.materials.append(mat_greencloth)
me_cube_032.update()
me_cylinder_002 = bpy.data.meshes.new('Cylinder.002')
me_cylinder_002.from_pydata([(0.3764, 1.06, -0.3236), (0.1635, 0.7694, 1.167), (0.5177, 1.032, -0.252), (0.2704, 0.7537, 1.144), (0.6648, 0.9761, -0.1593), (0.3659, 0.7219, 1.107), (0.8158, 0.8913, -0.06565), (0.448, 0.6676, 1.061), (0.9666, 0.7686, 0.03883), (0.5089, 0.5792, 1.008), (1.098, 0.5907, 0.1088), (0.5204, 0.4452, 0.9574), (1.193, 0.3813, 0.1367), (0.4963, 0.2912, 0.9182), (1.249, 0.1855, 0.1645), (0.4741, 0.1281, 0.9063), (1.265, 0.001733, 0.171), (0.4703, -0.03922, 0.9033), (1.261, -0.2444, 0.1405), (0.4929, -0.2071, 0.9033), (1.257, -0.5671, 0.08153), (0.5345, -0.3727, 0.9145), (1.197, -0.8136, -0.01133), (0.5565, -0.531, 0.9279), (1.07, -0.911, -0.1194), (0.535, -0.6738, 0.9371), (0.9165, -0.9443, -0.2214), (0.4585, -0.7726, 0.9412), (0.7559, -0.9579, -0.3125), (0.3498, -0.826, 0.9529), (0.6102, -0.979, -0.3795), (0.2128, -0.8468, 0.98), (0.4818, -1.004, -0.4243), (0.07083, -0.8514, 1.041), (0.3536, -0.9978, -0.4775), (-0.06207, -0.8424, 1.116), (0.2274, -0.9517, -0.5433), (-0.1711, -0.8154, 1.175), (0.1096, -0.8664, -0.6278), (-0.2487, -0.7645, 1.212), (0.009729, -0.7399, -0.7072), (-0.2949, -0.6884, 1.233), (-0.07435, -0.5775, -0.7594), (-0.3128, -0.5853, 1.237), (-0.1391, -0.388, -0.7907), (-0.3164, -0.4464, 1.227), (-0.1804, -0.1781, -0.8015), (-0.3071, -0.2495, 1.212), (-0.1921, 0.04417, -0.7914), (-0.2906, -0.02916, 1.189), (-0.1876, 0.2621, -0.7805), (-0.282, 0.1948, 1.181), (-0.1745, 0.4688, -0.7456), (-0.2754, 0.4112, 1.175), (-0.1418, 0.6563, -0.6912), (-0.2455, 0.5581, 1.18), (-0.08721, 0.8165, -0.6212), (-0.2023, 0.6574, 1.186), (-0.001865, 0.9432, -0.5295), (-0.1394, 0.7244, 1.189), (0.1105, 1.026, -0.4396), (-0.05443, 0.7611, 1.188), (0.2401, 1.063, -0.3766), (0.04774, 0.7724, 1.174), (0.2093, 1.113, 0.4105), (0.3426, 1.053, 0.4189), (0.4695, 0.9607, 0.4231), (0.59, 0.8412, 0.4257), (0.702, 0.6979, 0.4298), (0.7974, 0.5348, 0.4298), (0.869, 0.3565, 0.4324), (0.907, 0.1722, 0.4437), (0.9131, -0.01417, 0.4458), (0.8898, -0.2023, 0.4285), (0.849, -0.3921, 0.4139), (0.7709, -0.5656, 0.4013), (0.6677, -0.716, 0.3842), (0.5495, -0.8489, 0.3714), (0.4188, -0.9537, 0.3593), (0.2802, -1.028, 0.3468), (0.1367, -1.07, 0.3295), (-0.009568, -1.073, 0.3065), (-0.1563, -1.038, 0.2733), (-0.2995, -0.9579, 0.2303), (-0.4356, -0.8317, 0.1889), (-0.5598, -0.6611, 0.1613), (-0.6585, -0.4488, 0.1501), (-0.7147, -0.2026, 0.1514), (-0.7193, 0.06842, 0.1669), (-0.7021, 0.3397, 0.1872), (-0.6592, 0.5881, 0.2187), (-0.5639, 0.8028, 0.258), (-0.432, 0.9665, 0.2971), (-0.273, 1.074, 0.3387), (-0.1004, 1.129, 0.3739), (0.06647, 1.139, 0.3954)], [], [(64, 1, 3, 65), (65, 3, 5, 66), (66, 5, 7, 67), (67, 7, 9, 68), (68, 9, 11, 69), (69, 11, 13, 70), (70, 13, 15, 71), (71, 15, 17, 72), (72, 17, 19, 73), (73, 19, 21, 74), (74, 21, 23, 75), (75, 23, 25, 76), (76, 25, 27, 77), (77, 27, 29, 78), (78, 29, 31, 79), (79, 31, 33, 80), (80, 33, 35, 81), (81, 35, 37, 82), (82, 37, 39, 83), (83, 39, 41, 84), (84, 41, 43, 85), (85, 43, 45, 86), (86, 45, 47, 87), (87, 47, 49, 88), (88, 49, 51, 89), (89, 51, 53, 90), (90, 53, 55, 91), (91, 55, 57, 92), (92, 57, 59, 93), (93, 59, 61, 94), (3, 1, 63, 61, 59, 57, 55, 53, 51, 49, 47, 45, 43, 41, 39, 37, 35, 33, 31, 29, 27, 25, 23, 21, 19, 17, 15, 13, 11, 9, 7, 5), (94, 61, 63, 95), (95, 63, 1, 64), (0, 2, 4, 6, 8, 10, 12, 14, 16, 18, 20, 22, 24, 26, 28, 30, 32, 34, 36, 38, 40, 42, 44, 46, 48, 50, 52, 54, 56, 58, 60, 62), (62, 95, 64, 0), (60, 94, 95, 62), (58, 93, 94, 60), (56, 92, 93, 58), (54, 91, 92, 56), (52, 90, 91, 54), (50, 89, 90, 52), (48, 88, 89, 50), (46, 87, 88, 48), (44, 86, 87, 46), (42, 85, 86, 44), (40, 84, 85, 42), (38, 83, 84, 40), (36, 82, 83, 38), (34, 81, 82, 36), (32, 80, 81, 34), (30, 79, 80, 32), (28, 78, 79, 30), (26, 77, 78, 28), (24, 76, 77, 26), (22, 75, 76, 24), (20, 74, 75, 22), (18, 73, 74, 20), (16, 72, 73, 18), (14, 71, 72, 16), (12, 70, 71, 14), (10, 69, 70, 12), (8, 68, 69, 10), (6, 67, 68, 8), (4, 66, 67, 6), (2, 65, 66, 4), (0, 64, 65, 2)])
_uv = me_cylinder_002.uv_layers.new(name='UVMap')
_uv.uv.foreach_set('vector', [1.0, 0.7049, 1.0, 1.0, 0.9688, 1.0, 0.9688, 0.7049, 0.9688, 0.7049, 0.9688, 1.0, 0.9375, 1.0, 0.9375, 0.7049, 0.9375, 0.7049, 0.9375, 1.0, 0.9062, 1.0, 0.9062, 0.7049, 0.9062, 0.7049, 0.9062, 1.0, 0.875, 1.0, 0.875, 0.7049, 0.875, 0.7049, 0.875, 1.0, 0.8438, 1.0, 0.8438, 0.7049, 0.8438, 0.7049, 0.8438, 1.0, 0.8125, 1.0, 0.8125, 0.7049, 0.8125, 0.7049, 0.8125, 1.0, 0.7812, 1.0, 0.7812, 0.7049, 0.7812, 0.7049, 0.7812, 1.0, 0.75, 1.0, 0.75, 0.7049, 0.75, 0.7049, 0.75, 1.0, 0.7188, 1.0, 0.7188, 0.7049, 0.7188, 0.7049, 0.7188, 1.0, 0.6875, 1.0, 0.6875, 0.7049, 0.6875, 0.7049, 0.6875, 1.0, 0.6562, 1.0, 0.6562, 0.7049, 0.6562, 0.7049, 0.6562, 1.0, 0.625, 1.0, 0.625, 0.7049, 0.625, 0.7049, 0.625, 1.0, 0.5938, 1.0, 0.5938, 0.7049, 0.5938, 0.7049, 0.5938, 1.0, 0.5625, 1.0, 0.5625, 0.7049, 0.5625, 0.7049, 0.5625, 1.0, 0.5312, 1.0, 0.5312, 0.7049, 0.5312, 0.7049, 0.5312, 1.0, 0.5, 1.0, 0.5, 0.7049, 0.5, 0.7049, 0.5, 1.0, 0.4688, 1.0, 0.4687, 0.7049, 0.4687, 0.7049, 0.4688, 1.0, 0.4375, 1.0, 0.4375, 0.7049, 0.4375, 0.7049, 0.4375, 1.0, 0.4062, 1.0, 0.4062, 0.7049, 0.4062, 0.7049, 0.4062, 1.0, 0.375, 1.0, 0.375, 0.7049, 0.375, 0.7049, 0.375, 1.0, 0.3438, 1.0, 0.3438, 0.7049, 0.3438, 0.7049, 0.3438, 1.0, 0.3125, 1.0, 0.3125, 0.7049, 0.3125, 0.7049, 0.3125, 1.0, 0.2812, 1.0, 0.2812, 0.7049, 0.2812, 0.7049, 0.2812, 1.0, 0.25, 1.0, 0.25, 0.7049, 0.25, 0.7049, 0.25, 1.0, 0.2188, 1.0, 0.2188, 0.7049, 0.2188, 0.7049, 0.2188, 1.0, 0.1875, 1.0, 0.1875, 0.7049, 0.1875, 0.7049, 0.1875, 1.0, 0.1562, 1.0, 0.1562, 0.7049, 0.1562, 0.7049, 0.1562, 1.0, 0.125, 1.0, 0.125, 0.7049, 0.125, 0.7049, 0.125, 1.0, 0.09375, 1.0, 0.09375, 0.7049, 0.09375, 0.7049, 0.09375, 1.0, 0.0625, 1.0, 0.0625, 0.7049, 0.2968, 0.4854, 0.25, 0.49, 0.2032, 0.4854, 0.1582, 0.4717, 0.1167, 0.4496, 0.08029, 0.4197, 0.05045, 0.3833, 0.02827, 0.3418, 0.01461, 0.2968, 0.01, 0.25, 0.01461, 0.2032, 0.02827, 0.1582, 0.05045, 0.1167, 0.08029, 0.08029, 0.1167, 0.05045, 0.1582, 0.02827, 0.2032, 0.01461, 0.25, 0.01, 0.2968, 0.01461, 0.3418, 0.02827, 0.3833, 0.05045, 0.4197, 0.08029, 0.4496, 0.1167, 0.4717, 0.1582, 0.4854, 0.2032, 0.49, 0.25, 0.4854, 0.2968, 0.4717, 0.3418, 0.4496, 0.3833, 0.4197, 0.4197, 0.3833, 0.4496, 0.3418, 0.4717, 0.0625, 0.7049, 0.0625, 1.0, 0.03125, 1.0, 0.03125, 0.7049, 0.03125, 0.7049, 0.03125, 1.0, 0.0, 1.0, 0.0, 0.7049, 0.75, 0.49, 0.7968, 0.4854, 0.8418, 0.4717, 0.8833, 0.4496, 0.9197, 0.4197, 0.9496, 0.3833, 0.9717, 0.3418, 0.9854, 0.2968, 0.99, 0.25, 0.9854, 0.2032, 0.9717, 0.1582, 0.9496, 0.1167, 0.9197, 0.08029, 0.8833, 0.05045, 0.8418, 0.02827, 0.7968, 0.01461, 0.75, 0.01, 0.7032, 0.01461, 0.6582, 0.02827, 0.6167, 0.05045, 0.5803, 0.08029, 0.5504, 0.1167, 0.5283, 0.1582, 0.5146, 0.2032, 0.51, 0.25, 0.5146, 0.2968, 0.5283, 0.3418, 0.5504, 0.3833, 0.5803, 0.4197, 0.6167, 0.4496, 0.6582, 0.4717, 0.7032, 0.4854, 0.03125, 0.5, 0.03125, 0.7049, 0.0, 0.7049, 0.0, 0.5, 0.0625, 0.5, 0.0625, 0.7049, 0.03125, 0.7049, 0.03125, 0.5, 0.09375, 0.5, 0.09375, 0.7049, 0.0625, 0.7049, 0.0625, 0.5, 0.125, 0.5, 0.125, 0.7049, 0.09375, 0.7049, 0.09375, 0.5, 0.1562, 0.5, 0.1562, 0.7049, 0.125, 0.7049, 0.125, 0.5, 0.1875, 0.5, 0.1875, 0.7049, 0.1562, 0.7049, 0.1562, 0.5, 0.2188, 0.5, 0.2188, 0.7049, 0.1875, 0.7049, 0.1875, 0.5, 0.25, 0.5, 0.25, 0.7049, 0.2188, 0.7049, 0.2188, 0.5, 0.2812, 0.5, 0.2812, 0.7049, 0.25, 0.7049, 0.25, 0.5, 0.3125, 0.5, 0.3125, 0.7049, 0.2812, 0.7049, 0.2812, 0.5, 0.3438, 0.5, 0.3438, 0.7049, 0.3125, 0.7049, 0.3125, 0.5, 0.375, 0.5, 0.375, 0.7049, 0.3438, 0.7049, 0.3438, 0.5, 0.4062, 0.5, 0.4062, 0.7049, 0.375, 0.7049, 0.375, 0.5, 0.4375, 0.5, 0.4375, 0.7049, 0.4062, 0.7049, 0.4062, 0.5, 0.4688, 0.5, 0.4687, 0.7049, 0.4375, 0.7049, 0.4375, 0.5, 0.5, 0.5, 0.5, 0.7049, 0.4687, 0.7049, 0.4688, 0.5, 0.5312, 0.5, 0.5312, 0.7049, 0.5, 0.7049, 0.5, 0.5, 0.5625, 0.5, 0.5625, 0.7049, 0.5312, 0.7049, 0.5312, 0.5, 0.5938, 0.5, 0.5938, 0.7049, 0.5625, 0.7049, 0.5625, 0.5, 0.625, 0.5, 0.625, 0.7049, 0.5938, 0.7049, 0.5938, 0.5, 0.6562, 0.5, 0.6562, 0.7049, 0.625, 0.7049, 0.625, 0.5, 0.6875, 0.5, 0.6875, 0.7049, 0.6562, 0.7049, 0.6562, 0.5, 0.7188, 0.5, 0.7188, 0.7049, 0.6875, 0.7049, 0.6875, 0.5, 0.75, 0.5, 0.75, 0.7049, 0.7188, 0.7049, 0.7188, 0.5, 0.7812, 0.5, 0.7812, 0.7049, 0.75, 0.7049, 0.75, 0.5, 0.8125, 0.5, 0.8125, 0.7049, 0.7812, 0.7049, 0.7812, 0.5, 0.8438, 0.5, 0.8438, 0.7049, 0.8125, 0.7049, 0.8125, 0.5, 0.875, 0.5, 0.875, 0.7049, 0.8438, 0.7049, 0.8438, 0.5, 0.9062, 0.5, 0.9062, 0.7049, 0.875, 0.7049, 0.875, 0.5, 0.9375, 0.5, 0.9375, 0.7049, 0.9062, 0.7049, 0.9062, 0.5, 0.9688, 0.5, 0.9688, 0.7049, 0.9375, 0.7049, 0.9375, 0.5, 1.0, 0.5, 1.0, 0.7049, 0.9688, 0.7049, 0.9688, 0.5])
me_cylinder_002.materials.append(mat_greencloth)
me_cylinder_002.update()
me_cylinder = bpy.data.meshes.new('Cylinder')
me_cylinder.from_pydata([(0.003636, 1.177, -2.492), (0.0, 1.0, 0.764), (0.2356, 1.154, -2.304), (0.1951, 0.9808, 1.0), (0.4586, 1.086, -2.304), (0.3827, 0.9239, 1.0), (0.6569, 0.9846, -1.859), (0.5472, 0.8408, 1.513), (0.8116, 0.8672, -0.2365), (0.6775, 0.7417, 2.859), (0.9308, 0.7218, 1.601), (0.7804, 0.6163, 4.244), (1.027, 0.5334, 2.51), (0.863, 0.4555, 4.88), (1.11, 0.2919, 1.522), (0.9295, 0.2565, 4.269), (1.165, 0.02181, -0.5201), (0.9723, 0.03345, 2.776), (1.166, -0.2397, -2.088), (0.9749, -0.1878, 1.384), (1.102, -0.4669, -2.304), (0.9239, -0.3827, 1.0), (0.9921, -0.6724, -2.304), (0.8315, -0.5556, 1.0), (0.8442, -0.8526, -2.304), (0.7071, -0.7071, 1.0), (0.6641, -1.0, -2.304), (0.5556, -0.8315, 1.0), (0.2411, -0.7265, -1.582), (0.2411, -0.7265, 0.2778), (0.189, -0.7423, -1.582), (0.189, -0.7423, 0.2778), (0.003636, -1.201, -2.304), (0.0, -1.0, 1.0), (-0.2283, -1.178, -2.304), (-0.1951, -0.9808, 1.0), (-0.4508, -1.115, -2.43), (-0.3821, -0.9292, 0.8531), (-0.6538, -1.028, -3.065), (-0.553, -0.8551, 0.3433), (-0.8309, -0.9077, -4.011), (-0.7023, -0.7511, -0.4651), (-0.9772, -0.7414, -5.284), (-0.8255, -0.6099, -1.508), (-1.089, -0.5219, -5.959), (-0.9188, -0.4287, -2.066), (-1.159, -0.271, -5.707), (-0.9781, -0.2199, -1.798), (-1.185, -0.01651, -4.561), (-0.9994, -0.005145, -0.8631), (-1.162, 0.2199, -3.37), (-0.9808, 0.1951, 0.09047), (-1.095, 0.4429, -2.67), (-0.9239, 0.3827, 0.5515), (-0.9848, 0.6485, -3.428), (-0.8315, 0.5556, -0.04965), (-0.837, 0.8286, -4.55), (-0.7071, 0.7071, -0.8953), (-0.6568, 0.9765, -5.099), (-0.5556, 0.8315, -1.26), (-0.4513, 1.086, -4.55), (-0.3827, 0.9239, -0.8734), (-0.2283, 1.154, -3.428), (-0.1951, 0.9808, -0.021)], [], [(0, 1, 3, 2), (2, 3, 5, 4), (4, 5, 7, 6), (6, 7, 9, 8), (8, 9, 11, 10), (10, 11, 13, 12), (12, 13, 15, 14), (14, 15, 17, 16), (16, 17, 19, 18), (18, 19, 21, 20), (20, 21, 23, 22), (22, 23, 25, 24), (24, 25, 27, 26), (26, 27, 29, 28), (28, 29, 31, 30), (30, 31, 33, 32), (32, 33, 35, 34), (34, 35, 37, 36), (36, 37, 39, 38), (38, 39, 41, 40), (40, 41, 43, 42), (42, 43, 45, 44), (44, 45, 47, 46), (46, 47, 49, 48), (48, 49, 51, 50), (50, 51, 53, 52), (52, 53, 55, 54), (54, 55, 57, 56), (56, 57, 59, 58), (58, 59, 61, 60), (3, 1, 63, 61, 59, 57, 55, 53, 51, 49, 47, 45, 43, 41, 39, 37, 35, 33, 31, 29, 27, 25, 23, 21, 19, 17, 15, 13, 11, 9, 7, 5), (60, 61, 63, 62), (62, 63, 1, 0), (0, 2, 4, 6, 8, 10, 12, 14, 16, 18, 20, 22, 24, 26, 28, 30, 32, 34, 36, 38, 40, 42, 44, 46, 48, 50, 52, 54, 56, 58, 60, 62)])
_uv = me_cylinder.uv_layers.new(name='UVMap')
_uv.uv.foreach_set('vector', [1.0, 0.5, 1.0, 1.0, 0.9688, 1.0, 0.9688, 0.5, 0.9688, 0.5, 0.9688, 1.0, 0.9375, 1.0, 0.9375, 0.5, 0.9375, 0.5, 0.9375, 1.0, 0.9062, 1.0, 0.9062, 0.5, 0.9062, 0.5, 0.9062, 1.0, 0.875, 1.0, 0.875, 0.5, 0.875, 0.5, 0.875, 1.0, 0.8438, 1.0, 0.8438, 0.5, 0.8438, 0.5, 0.8438, 1.0, 0.8125, 1.0, 0.8125, 0.5, 0.8125, 0.5, 0.8125, 1.0, 0.7812, 1.0, 0.7812, 0.5, 0.7812, 0.5, 0.7812, 1.0, 0.75, 1.0, 0.75, 0.5, 0.75, 0.5, 0.75, 1.0, 0.7188, 1.0, 0.7188, 0.5, 0.7188, 0.5, 0.7188, 1.0, 0.6875, 1.0, 0.6875, 0.5, 0.6875, 0.5, 0.6875, 1.0, 0.6562, 1.0, 0.6562, 0.5, 0.6562, 0.5, 0.6562, 1.0, 0.625, 1.0, 0.625, 0.5, 0.625, 0.5, 0.625, 1.0, 0.5938, 1.0, 0.5938, 0.5, 0.5938, 0.5, 0.5938, 1.0, 0.5625, 1.0, 0.5625, 0.5, 0.5625, 0.5, 0.5625, 1.0, 0.5312, 1.0, 0.5312, 0.5, 0.5312, 0.5, 0.5312, 1.0, 0.5, 1.0, 0.5, 0.5, 0.5, 0.5, 0.5, 1.0, 0.4688, 1.0, 0.4688, 0.5, 0.4688, 0.5, 0.4688, 1.0, 0.4375, 1.0, 0.4375, 0.5, 0.4375, 0.5, 0.4375, 1.0, 0.4062, 1.0, 0.4062, 0.5, 0.4062, 0.5, 0.4062, 1.0, 0.375, 1.0, 0.375, 0.5, 0.375, 0.5, 0.375, 1.0, 0.3438, 1.0, 0.3438, 0.5, 0.3438, 0.5, 0.3438, 1.0, 0.3125, 1.0, 0.3125, 0.5, 0.3125, 0.5, 0.3125, 1.0, 0.2812, 1.0, 0.2812, 0.5, 0.2812, 0.5, 0.2812, 1.0, 0.25, 1.0, 0.25, 0.5, 0.25, 0.5, 0.25, 1.0, 0.2188, 1.0, 0.2188, 0.5, 0.2188, 0.5, 0.2188, 1.0, 0.1875, 1.0, 0.1875, 0.5, 0.1875, 0.5, 0.1875, 1.0, 0.1562, 1.0, 0.1562, 0.5, 0.1562, 0.5, 0.1562, 1.0, 0.125, 1.0, 0.125, 0.5, 0.125, 0.5, 0.125, 1.0, 0.09375, 1.0, 0.09375, 0.5, 0.09375, 0.5, 0.09375, 1.0, 0.0625, 1.0, 0.0625, 0.5, 0.2968, 0.4854, 0.25, 0.49, 0.2032, 0.4854, 0.1582, 0.4717, 0.1167, 0.4496, 0.08029, 0.4197, 0.05045, 0.3833, 0.02827, 0.3418, 0.01461, 0.2968, 0.01, 0.25, 0.01461, 0.2032, 0.02827, 0.1582, 0.05045, 0.1167, 0.08029, 0.08029, 0.1167, 0.05045, 0.1582, 0.02827, 0.2032, 0.01461, 0.25, 0.01, 0.2968, 0.01461, 0.3418, 0.02827, 0.3833, 0.05045, 0.4197, 0.08029, 0.4496, 0.1167, 0.4717, 0.1582, 0.4854, 0.2032, 0.49, 0.25, 0.4854, 0.2968, 0.4717, 0.3418, 0.4496, 0.3833, 0.4197, 0.4197, 0.3833, 0.4496, 0.3418, 0.4717, 0.0625, 0.5, 0.0625, 1.0, 0.03125, 1.0, 0.03125, 0.5, 0.03125, 0.5, 0.03125, 1.0, 0.0, 1.0, 0.0, 0.5, 0.75, 0.49, 0.7968, 0.4854, 0.8418, 0.4717, 0.8833, 0.4496, 0.9197, 0.4197, 0.9496, 0.3833, 0.9717, 0.3418, 0.9854, 0.2968, 0.99, 0.25, 0.9854, 0.2032, 0.9717, 0.1582, 0.9496, 0.1167, 0.9197, 0.08029, 0.8833, 0.05045, 0.8418, 0.02827, 0.7968, 0.01461, 0.75, 0.01, 0.7032, 0.01461, 0.6582, 0.02827, 0.6167, 0.05045, 0.5803, 0.08029, 0.5504, 0.1167, 0.5283, 0.1582, 0.5146, 0.2032, 0.51, 0.25, 0.5146, 0.2968, 0.5283, 0.3418, 0.5504, 0.3833, 0.5803, 0.4197, 0.6167, 0.4496, 0.6582, 0.4717, 0.7032, 0.4854])
me_cylinder.materials.append(mat_browncloth)
me_cylinder.update()
me_torus_001 = bpy.data.meshes.new('Torus.001')
me_torus_001.from_pydata([(1.25, 0.0, 0.0), (1.21, 0.0, 0.1352), (1.104, 0.0, 0.2274), (0.9644, 0.0, 0.2475), (0.8363, 0.0, 0.1889), (0.7601, 0.0, 0.07043), (0.7601, 0.0, -0.07043), (0.8363, 0.0, -0.1889), (0.9644, 0.0, -0.2475), (1.104, 0.0, -0.2274), (1.21, 0.0, -0.1352), (1.126, 0.5424, 0.0), (1.09, 0.5251, 0.1352), (0.9945, 0.4789, 0.2274), (0.8689, 0.4184, 0.2475), (0.7535, 0.3629, 0.1889), (0.6849, 0.3298, 0.07043), (0.6849, 0.3298, -0.07043), (0.7535, 0.3629, -0.1889), (0.8689, 0.4184, -0.2475), (0.9945, 0.4789, -0.2274), (1.09, 0.5251, -0.1352), (0.7794, 0.9773, 0.0), (0.7546, 0.9463, 0.1352), (0.6882, 0.863, 0.2274), (0.6013, 0.754, 0.2475), (0.5214, 0.6538, 0.1889), (0.4739, 0.5943, 0.07043), (0.4739, 0.5943, -0.07043), (0.5214, 0.6538, -0.1889), (0.6013, 0.754, -0.2475), (0.6882, 0.863, -0.2274), (0.7546, 0.9463, -0.1352), (0.2782, 1.219, 0.0), (0.2693, 1.18, 0.1352), (0.2456, 1.076, 0.2274), (0.2146, 0.9402, 0.2475), (0.1861, 0.8153, 0.1889), (0.1691, 0.7411, 0.07043), (0.1691, 0.7411, -0.07043), (0.1861, 0.8153, -0.1889), (0.2146, 0.9402, -0.2475), (0.2456, 1.076, -0.2274), (0.2693, 1.18, -0.1352), (-0.2782, 1.219, 0.0), (-0.2693, 1.18, 0.1352), (-0.2456, 1.076, 0.2274), (-0.2146, 0.9402, 0.2475), (-0.1861, 0.8153, 0.1889), (-0.1691, 0.7411, 0.07043), (-0.1691, 0.7411, -0.07043), (-0.1861, 0.8153, -0.1889), (-0.2146, 0.9402, -0.2475), (-0.2456, 1.076, -0.2274), (-0.2693, 1.18, -0.1352), (-0.7794, 0.9773, 0.0), (-0.7546, 0.9463, 0.1352), (-0.6882, 0.863, 0.2274), (-0.6013, 0.754, 0.2475), (-0.5214, 0.6538, 0.1889), (-0.4739, 0.5943, 0.07043), (-0.4739, 0.5943, -0.07043), (-0.5214, 0.6538, -0.1889), (-0.6013, 0.754, -0.2475), (-0.6882, 0.863, -0.2274), (-0.7546, 0.9463, -0.1352), (-1.126, 0.5424, 0.0), (-1.09, 0.5251, 0.1352), (-0.9945, 0.4789, 0.2274), (-0.8689, 0.4184, 0.2475), (-0.7535, 0.3629, 0.1889), (-0.6849, 0.3298, 0.07043), (-0.6849, 0.3298, -0.07043), (-0.7535, 0.3629, -0.1889), (-0.8689, 0.4184, -0.2475), (-0.9945, 0.4789, -0.2274), (-1.09, 0.5251, -0.1352), (-1.25, 1.093e-07, 0.0), (-1.21, 1.058e-07, 0.1352), (-1.104, 9.65e-08, 0.2274), (-0.9644, 8.431e-08, 0.2475), (-0.8363, 7.311e-08, 0.1889), (-0.7601, 6.645e-08, 0.07043), (-0.7601, 6.645e-08, -0.07043), (-0.8363, 7.311e-08, -0.1889), (-0.9644, 8.431e-08, -0.2475), (-1.104, 9.65e-08, -0.2274), (-1.21, 1.058e-07, -0.1352), (-1.126, -0.5424, 0.0), (-1.09, -0.5251, 0.1352), (-0.9945, -0.4789, 0.2274), (-0.8689, -0.4184, 0.2475), (-0.7535, -0.3629, 0.1889), (-0.6849, -0.3298, 0.07043), (-0.6849, -0.3298, -0.07043), (-0.7535, -0.3629, -0.1889), (-0.8689, -0.4184, -0.2475), (-0.9945, -0.4789, -0.2274), (-1.09, -0.5251, -0.1352), (-0.7794, -0.9773, 0.0), (-0.7546, -0.9463, 0.1352), (-0.6882, -0.863, 0.2274), (-0.6013, -0.754, 0.2475), (-0.5214, -0.6538, 0.1889), (-0.4739, -0.5943, 0.07043), (-0.4739, -0.5943, -0.07043), (-0.5214, -0.6538, -0.1889), (-0.6013, -0.754, -0.2475), (-0.6882, -0.863, -0.2274), (-0.7546, -0.9463, -0.1352), (-0.2782, -1.219, 0.0), (-0.2693, -1.18, 0.1352), (-0.2456, -1.076, 0.2274), (-0.2146, -0.9402, 0.2475), (-0.1861, -0.8153, 0.1889), (-0.1691, -0.7411, 0.07043), (-0.1691, -0.7411, -0.07043), (-0.1861, -0.8153, -0.1889), (-0.2146, -0.9402, -0.2475), (-0.2456, -1.076, -0.2274), (-0.2693, -1.18, -0.1352), (0.2782, -1.219, 0.0), (0.2693, -1.18, 0.1352), (0.2456, -1.076, 0.2274), (0.2146, -0.9402, 0.2475), (0.1861, -0.8153, 0.1889), (0.1691, -0.7411, 0.07043), (0.1691, -0.7411, -0.07043), (0.1861, -0.8153, -0.1889), (0.2146, -0.9402, -0.2475), (0.2456, -1.076, -0.2274), (0.2693, -1.18, -0.1352), (0.7794, -0.9773, 0.0), (0.7546, -0.9463, 0.1352), (0.6882, -0.863, 0.2274), (0.6013, -0.754, 0.2475), (0.5214, -0.6538, 0.1889), (0.4739, -0.5943, 0.07043), (0.4739, -0.5943, -0.07043), (0.5214, -0.6538, -0.1889), (0.6013, -0.754, -0.2475), (0.6882, -0.863, -0.2274), (0.7546, -0.9463, -0.1352), (1.126, -0.5424, 0.0), (1.09, -0.5251, 0.1352), (0.9945, -0.4789, 0.2274), (0.8689, -0.4184, 0.2475), (0.7535, -0.3629, 0.1889), (0.6849, -0.3298, 0.07043), (0.6849, -0.3298, -0.07043), (0.7535, -0.3629, -0.1889), (0.8689, -0.4184, -0.2475), (0.9945, -0.4789, -0.2274), (1.09, -0.5251, -0.1352)], [], [(0, 11, 12, 1), (1, 12, 13, 2), (2, 13, 14, 3), (3, 14, 15, 4), (4, 15, 16, 5), (5, 16, 17, 6), (6, 17, 18, 7), (7, 18, 19, 8), (8, 19, 20, 9), (9, 20, 21, 10), (10, 21, 11, 0), (11, 22, 23, 12), (12, 23, 24, 13), (13, 24, 25, 14), (14, 25, 26, 15), (15, 26, 27, 16), (16, 27, 28, 17), (17, 28, 29, 18), (18, 29, 30, 19), (19, 30, 31, 20), (20, 31, 32, 21), (21, 32, 22, 11), (22, 33, 34, 23), (23, 34, 35, 24), (24, 35, 36, 25), (25, 36, 37, 26), (26, 37, 38, 27), (27, 38, 39, 28), (28, 39, 40, 29), (29, 40, 41, 30), (30, 41, 42, 31), (31, 42, 43, 32), (32, 43, 33, 22), (33, 44, 45, 34), (34, 45, 46, 35), (35, 46, 47, 36), (36, 47, 48, 37), (37, 48, 49, 38), (38, 49, 50, 39), (39, 50, 51, 40), (40, 51, 52, 41), (41, 52, 53, 42), (42, 53, 54, 43), (43, 54, 44, 33), (44, 55, 56, 45), (45, 56, 57, 46), (46, 57, 58, 47), (47, 58, 59, 48), (48, 59, 60, 49), (49, 60, 61, 50), (50, 61, 62, 51), (51, 62, 63, 52), (52, 63, 64, 53), (53, 64, 65, 54), (54, 65, 55, 44), (55, 66, 67, 56), (56, 67, 68, 57), (57, 68, 69, 58), (58, 69, 70, 59), (59, 70, 71, 60), (60, 71, 72, 61), (61, 72, 73, 62), (62, 73, 74, 63), (63, 74, 75, 64), (64, 75, 76, 65), (65, 76, 66, 55), (66, 77, 78, 67), (67, 78, 79, 68), (68, 79, 80, 69), (69, 80, 81, 70), (70, 81, 82, 71), (71, 82, 83, 72), (72, 83, 84, 73), (73, 84, 85, 74), (74, 85, 86, 75), (75, 86, 87, 76), (76, 87, 77, 66), (77, 88, 89, 78), (78, 89, 90, 79), (79, 90, 91, 80), (80, 91, 92, 81), (81, 92, 93, 82), (82, 93, 94, 83), (83, 94, 95, 84), (84, 95, 96, 85), (85, 96, 97, 86), (86, 97, 98, 87), (87, 98, 88, 77), (88, 99, 100, 89), (89, 100, 101, 90), (90, 101, 102, 91), (91, 102, 103, 92), (92, 103, 104, 93), (93, 104, 105, 94), (94, 105, 106, 95), (95, 106, 107, 96), (96, 107, 108, 97), (97, 108, 109, 98), (98, 109, 99, 88), (99, 110, 111, 100), (100, 111, 112, 101), (101, 112, 113, 102), (102, 113, 114, 103), (103, 114, 115, 104), (104, 115, 116, 105), (105, 116, 117, 106), (106, 117, 118, 107), (107, 118, 119, 108), (108, 119, 120, 109), (109, 120, 110, 99), (110, 121, 122, 111), (111, 122, 123, 112), (112, 123, 124, 113), (113, 124, 125, 114), (114, 125, 126, 115), (115, 126, 127, 116), (116, 127, 128, 117), (117, 128, 129, 118), (118, 129, 130, 119), (119, 130, 131, 120), (120, 131, 121, 110), (121, 132, 133, 122), (122, 133, 134, 123), (123, 134, 135, 124), (124, 135, 136, 125), (125, 136, 137, 126), (126, 137, 138, 127), (127, 138, 139, 128), (128, 139, 140, 129), (129, 140, 141, 130), (130, 141, 142, 131), (131, 142, 132, 121), (132, 143, 144, 133), (133, 144, 145, 134), (134, 145, 146, 135), (135, 146, 147, 136), (136, 147, 148, 137), (137, 148, 149, 138), (138, 149, 150, 139), (139, 150, 151, 140), (140, 151, 152, 141), (141, 152, 153, 142), (142, 153, 143, 132), (143, 0, 1, 144), (144, 1, 2, 145), (145, 2, 3, 146), (146, 3, 4, 147), (147, 4, 5, 148), (148, 5, 6, 149), (149, 6, 7, 150), (150, 7, 8, 151), (151, 8, 9, 152), (152, 9, 10, 153), (153, 10, 0, 143)])
_uv = me_torus_001.uv_layers.new(name='UVMap')
_uv.uv.foreach_set('vector', [0.5, 0.5455, 0.5714, 0.5455, 0.5714, 0.6364, 0.5, 0.6364, 0.5, 0.6364, 0.5714, 0.6364, 0.5714, 0.7273, 0.5, 0.7273, 0.5, 0.7273, 0.5714, 0.7273, 0.5714, 0.8182, 0.5, 0.8182, 0.5, 0.8182, 0.5714, 0.8182, 0.5714, 0.9091, 0.5, 0.9091, 0.5, 0.9091, 0.5714, 0.9091, 0.5714, 1.0, 0.5, 1.0, 0.5, 0.0, 0.5714, 0.0, 0.5714, 0.09091, 0.5, 0.09091, 0.5, 0.09091, 0.5714, 0.09091, 0.5714, 0.1818, 0.5, 0.1818, 0.5, 0.1818, 0.5714, 0.1818, 0.5714, 0.2727, 0.5, 0.2727, 0.5, 0.2727, 0.5714, 0.2727, 0.5714, 0.3636, 0.5, 0.3636, 0.5, 0.3636, 0.5714, 0.3636, 0.5714, 0.4545, 0.5, 0.4545, 0.5, 0.4545, 0.5714, 0.4545, 0.5714, 0.5455, 0.5, 0.5455, 0.5714, 0.5455, 0.6429, 0.5455, 0.6429, 0.6364, 0.5714, 0.6364, 0.5714, 0.6364, 0.6429, 0.6364, 0.6429, 0.7273, 0.5714, 0.7273, 0.5714, 0.7273, 0.6429, 0.7273, 0.6429, 0.8182, 0.5714, 0.8182, 0.5714, 0.8182, 0.6429, 0.8182, 0.6429, 0.9091, 0.5714, 0.9091, 0.5714, 0.9091, 0.6429, 0.9091, 0.6429, 1.0, 0.5714, 1.0, 0.5714, 0.0, 0.6429, 0.0, 0.6429, 0.09091, 0.5714, 0.09091, 0.5714, 0.09091, 0.6429, 0.09091, 0.6429, 0.1818, 0.5714, 0.1818, 0.5714, 0.1818, 0.6429, 0.1818, 0.6429, 0.2727, 0.5714, 0.2727, 0.5714, 0.2727, 0.6429, 0.2727, 0.6429, 0.3636, 0.5714, 0.3636, 0.5714, 0.3636, 0.6429, 0.3636, 0.6429, 0.4545, 0.5714, 0.4545, 0.5714, 0.4545, 0.6429, 0.4545, 0.6429, 0.5455, 0.5714, 0.5455, 0.6429, 0.5455, 0.7143, 0.5455, 0.7143, 0.6364, 0.6429, 0.6364, 0.6429, 0.6364, 0.7143, 0.6364, 0.7143, 0.7273, 0.6429, 0.7273, 0.6429, 0.7273, 0.7143, 0.7273, 0.7143, 0.8182, 0.6429, 0.8182, 0.6429, 0.8182, 0.7143, 0.8182, 0.7143, 0.9091, 0.6429, 0.9091, 0.6429, 0.9091, 0.7143, 0.9091, 0.7143, 1.0, 0.6429, 1.0, 0.6429, 0.0, 0.7143, 0.0, 0.7143, 0.09091, 0.6429, 0.09091, 0.6429, 0.09091, 0.7143, 0.09091, 0.7143, 0.1818, 0.6429, 0.1818, 0.6429, 0.1818, 0.7143, 0.1818, 0.7143, 0.2727, 0.6429, 0.2727, 0.6429, 0.2727, 0.7143, 0.2727, 0.7143, 0.3636, 0.6429, 0.3636, 0.6429, 0.3636, 0.7143, 0.3636, 0.7143, 0.4545, 0.6429, 0.4545, 0.6429, 0.4545, 0.7143, 0.4545, 0.7143, 0.5455, 0.6429, 0.5455, 0.7143, 0.5455, 0.7857, 0.5455, 0.7857, 0.6364, 0.7143, 0.6364, 0.7143, 0.6364, 0.7857, 0.6364, 0.7857, 0.7273, 0.7143, 0.7273, 0.7143, 0.7273, 0.7857, 0.7273, 0.7857, 0.8182, 0.7143, 0.8182, 0.7143, 0.8182, 0.7857, 0.8182, 0.7857, 0.9091, 0.7143, 0.9091, 0.7143, 0.9091, 0.7857, 0.9091, 0.7857, 1.0, 0.7143, 1.0, 0.7143, 0.0, 0.7857, 0.0, 0.7857, 0.09091, 0.7143, 0.09091, 0.7143, 0.09091, 0.7857, 0.09091, 0.7857, 0.1818, 0.7143, 0.1818, 0.7143, 0.1818, 0.7857, 0.1818, 0.7857, 0.2727, 0.7143, 0.2727, 0.7143, 0.2727, 0.7857, 0.2727, 0.7857, 0.3636, 0.7143, 0.3636, 0.7143, 0.3636, 0.7857, 0.3636, 0.7857, 0.4545, 0.7143, 0.4545, 0.7143, 0.4545, 0.7857, 0.4545, 0.7857, 0.5455, 0.7143, 0.5455, 0.7857, 0.5455, 0.8571, 0.5455, 0.8571, 0.6364, 0.7857, 0.6364, 0.7857, 0.6364, 0.8571, 0.6364, 0.8571, 0.7273, 0.7857, 0.7273, 0.7857, 0.7273, 0.8571, 0.7273, 0.8571, 0.8182, 0.7857, 0.8182, 0.7857, 0.8182, 0.8571, 0.8182, 0.8571, 0.9091, 0.7857, 0.9091, 0.7857, 0.9091, 0.8571, 0.9091, 0.8571, 1.0, 0.7857, 1.0, 0.7857, 0.0, 0.8571, 0.0, 0.8571, 0.09091, 0.7857, 0.09091, 0.7857, 0.09091, 0.8571, 0.09091, 0.8571, 0.1818, 0.7857, 0.1818, 0.7857, 0.1818, 0.8571, 0.1818, 0.8571, 0.2727, 0.7857, 0.2727, 0.7857, 0.2727, 0.8571, 0.2727, 0.8571, 0.3636, 0.7857, 0.3636, 0.7857, 0.3636, 0.8571, 0.3636, 0.8571, 0.4545, 0.7857, 0.4545, 0.7857, 0.4545, 0.8571, 0.4545, 0.8571, 0.5455, 0.7857, 0.5455, 0.8571, 0.5455, 0.9286, 0.5455, 0.9286, 0.6364, 0.8571, 0.6364, 0.8571, 0.6364, 0.9286, 0.6364, 0.9286, 0.7273, 0.8571, 0.7273, 0.8571, 0.7273, 0.9286, 0.7273, 0.9286, 0.8182, 0.8571, 0.8182, 0.8571, 0.8182, 0.9286, 0.8182, 0.9286, 0.9091, 0.8571, 0.9091, 0.8571, 0.9091, 0.9286, 0.9091, 0.9286, 1.0, 0.8571, 1.0, 0.8571, 0.0, 0.9286, 0.0, 0.9286, 0.09091, 0.8571, 0.09091, 0.8571, 0.09091, 0.9286, 0.09091, 0.9286, 0.1818, 0.8571, 0.1818, 0.8571, 0.1818, 0.9286, 0.1818, 0.9286, 0.2727, 0.8571, 0.2727, 0.8571, 0.2727, 0.9286, 0.2727, 0.9286, 0.3636, 0.8571, 0.3636, 0.8571, 0.3636, 0.9286, 0.3636, 0.9286, 0.4545, 0.8571, 0.4545, 0.8571, 0.4545, 0.9286, 0.4545, 0.9286, 0.5455, 0.8571, 0.5455, 0.9286, 0.5455, 1.0, 0.5455, 1.0, 0.6364, 0.9286, 0.6364, 0.9286, 0.6364, 1.0, 0.6364, 1.0, 0.7273, 0.9286, 0.7273, 0.9286, 0.7273, 1.0, 0.7273, 1.0, 0.8182, 0.9286, 0.8182, 0.9286, 0.8182, 1.0, 0.8182, 1.0, 0.9091, 0.9286, 0.9091, 0.9286, 0.9091, 1.0, 0.9091, 1.0, 1.0, 0.9286, 1.0, 0.9286, 0.0, 1.0, 0.0, 1.0, 0.09091, 0.9286, 0.09091, 0.9286, 0.09091, 1.0, 0.09091, 1.0, 0.1818, 0.9286, 0.1818, 0.9286, 0.1818, 1.0, 0.1818, 1.0, 0.2727, 0.9286, 0.2727, 0.9286, 0.2727, 1.0, 0.2727, 1.0, 0.3636, 0.9286, 0.3636, 0.9286, 0.3636, 1.0, 0.3636, 1.0, 0.4545, 0.9286, 0.4545, 0.9286, 0.4545, 1.0, 0.4545, 1.0, 0.5455, 0.9286, 0.5455, -2.22e-16, 0.5455, 0.07143, 0.5455, 0.07143, 0.6364, -2.22e-16, 0.6364, -2.22e-16, 0.6364, 0.07143, 0.6364, 0.07143, 0.7273, -2.22e-16, 0.7273, -2.22e-16, 0.7273, 0.07143, 0.7273, 0.07143, 0.8182, -2.22e-16, 0.8182, -2.22e-16, 0.8182, 0.07143, 0.8182, 0.07143, 0.9091, -2.22e-16, 0.9091, -2.22e-16, 0.9091, 0.07143, 0.9091, 0.07143, 1.0, -2.22e-16, 1.0, -2.22e-16, 0.0, 0.07143, 0.0, 0.07143, 0.09091, -2.22e-16, 0.09091, -2.22e-16, 0.09091, 0.07143, 0.09091, 0.07143, 0.1818, -2.22e-16, 0.1818, -2.22e-16, 0.1818, 0.07143, 0.1818, 0.07143, 0.2727, -2.22e-16, 0.2727, -2.22e-16, 0.2727, 0.07143, 0.2727, 0.07143, 0.3636, -2.22e-16, 0.3636, -2.22e-16, 0.3636, 0.07143, 0.3636, 0.07143, 0.4545, -2.22e-16, 0.4545, -2.22e-16, 0.4545, 0.07143, 0.4545, 0.07143, 0.5455, -2.22e-16, 0.5455, 0.07143, 0.5455, 0.1429, 0.5455, 0.1429, 0.6364, 0.07143, 0.6364, 0.07143, 0.6364, 0.1429, 0.6364, 0.1429, 0.7273, 0.07143, 0.7273, 0.07143, 0.7273, 0.1429, 0.7273, 0.1429, 0.8182, 0.07143, 0.8182, 0.07143, 0.8182, 0.1429, 0.8182, 0.1429, 0.9091, 0.07143, 0.9091, 0.07143, 0.9091, 0.1429, 0.9091, 0.1429, 1.0, 0.07143, 1.0, 0.07143, 0.0, 0.1429, 0.0, 0.1429, 0.09091, 0.07143, 0.09091, 0.07143, 0.09091, 0.1429, 0.09091, 0.1429, 0.1818, 0.07143, 0.1818, 0.07143, 0.1818, 0.1429, 0.1818, 0.1429, 0.2727, 0.07143, 0.2727, 0.07143, 0.2727, 0.1429, 0.2727, 0.1429, 0.3636, 0.07143, 0.3636, 0.07143, 0.3636, 0.1429, 0.3636, 0.1429, 0.4545, 0.07143, 0.4545, 0.07143, 0.4545, 0.1429, 0.4545, 0.1429, 0.5455, 0.07143, 0.5455, 0.1429, 0.5455, 0.2143, 0.5455, 0.2143, 0.6364, 0.1429, 0.6364, 0.1429, 0.6364, 0.2143, 0.6364, 0.2143, 0.7273, 0.1429, 0.7273, 0.1429, 0.7273, 0.2143, 0.7273, 0.2143, 0.8182, 0.1429, 0.8182, 0.1429, 0.8182, 0.2143, 0.8182, 0.2143, 0.9091, 0.1429, 0.9091, 0.1429, 0.9091, 0.2143, 0.9091, 0.2143, 1.0, 0.1429, 1.0, 0.1429, 0.0, 0.2143, 0.0, 0.2143, 0.09091, 0.1429, 0.09091, 0.1429, 0.09091, 0.2143, 0.09091, 0.2143, 0.1818, 0.1429, 0.1818, 0.1429, 0.1818, 0.2143, 0.1818, 0.2143, 0.2727, 0.1429, 0.2727, 0.1429, 0.2727, 0.2143, 0.2727, 0.2143, 0.3636, 0.1429, 0.3636, 0.1429, 0.3636, 0.2143, 0.3636, 0.2143, 0.4545, 0.1429, 0.4545, 0.1429, 0.4545, 0.2143, 0.4545, 0.2143, 0.5455, 0.1429, 0.5455, 0.2143, 0.5455, 0.2857, 0.5455, 0.2857, 0.6364, 0.2143, 0.6364, 0.2143, 0.6364, 0.2857, 0.6364, 0.2857, 0.7273, 0.2143, 0.7273, 0.2143, 0.7273, 0.2857, 0.7273, 0.2857, 0.8182, 0.2143, 0.8182, 0.2143, 0.8182, 0.2857, 0.8182, 0.2857, 0.9091, 0.2143, 0.9091, 0.2143, 0.9091, 0.2857, 0.9091, 0.2857, 1.0, 0.2143, 1.0, 0.2143, 0.0, 0.2857, 0.0, 0.2857, 0.09091, 0.2143, 0.09091, 0.2143, 0.09091, 0.2857, 0.09091, 0.2857, 0.1818, 0.2143, 0.1818, 0.2143, 0.1818, 0.2857, 0.1818, 0.2857, 0.2727, 0.2143, 0.2727, 0.2143, 0.2727, 0.2857, 0.2727, 0.2857, 0.3636, 0.2143, 0.3636, 0.2143, 0.3636, 0.2857, 0.3636, 0.2857, 0.4545, 0.2143, 0.4545, 0.2143, 0.4545, 0.2857, 0.4545, 0.2857, 0.5455, 0.2143, 0.5455, 0.2857, 0.5455, 0.3571, 0.5455, 0.3571, 0.6364, 0.2857, 0.6364, 0.2857, 0.6364, 0.3571, 0.6364, 0.3571, 0.7273, 0.2857, 0.7273, 0.2857, 0.7273, 0.3571, 0.7273, 0.3571, 0.8182, 0.2857, 0.8182, 0.2857, 0.8182, 0.3571, 0.8182, 0.3571, 0.9091, 0.2857, 0.9091, 0.2857, 0.9091, 0.3571, 0.9091, 0.3571, 1.0, 0.2857, 1.0, 0.2857, 0.0, 0.3571, 0.0, 0.3571, 0.09091, 0.2857, 0.09091, 0.2857, 0.09091, 0.3571, 0.09091, 0.3571, 0.1818, 0.2857, 0.1818, 0.2857, 0.1818, 0.3571, 0.1818, 0.3571, 0.2727, 0.2857, 0.2727, 0.2857, 0.2727, 0.3571, 0.2727, 0.3571, 0.3636, 0.2857, 0.3636, 0.2857, 0.3636, 0.3571, 0.3636, 0.3571, 0.4545, 0.2857, 0.4545, 0.2857, 0.4545, 0.3571, 0.4545, 0.3571, 0.5455, 0.2857, 0.5455, 0.3571, 0.5455, 0.4286, 0.5455, 0.4286, 0.6364, 0.3571, 0.6364, 0.3571, 0.6364, 0.4286, 0.6364, 0.4286, 0.7273, 0.3571, 0.7273, 0.3571, 0.7273, 0.4286, 0.7273, 0.4286, 0.8182, 0.3571, 0.8182, 0.3571, 0.8182, 0.4286, 0.8182, 0.4286, 0.9091, 0.3571, 0.9091, 0.3571, 0.9091, 0.4286, 0.9091, 0.4286, 1.0, 0.3571, 1.0, 0.3571, 0.0, 0.4286, 0.0, 0.4286, 0.09091, 0.3571, 0.09091, 0.3571, 0.09091, 0.4286, 0.09091, 0.4286, 0.1818, 0.3571, 0.1818, 0.3571, 0.1818, 0.4286, 0.1818, 0.4286, 0.2727, 0.3571, 0.2727, 0.3571, 0.2727, 0.4286, 0.2727, 0.4286, 0.3636, 0.3571, 0.3636, 0.3571, 0.3636, 0.4286, 0.3636, 0.4286, 0.4545, 0.3571, 0.4545, 0.3571, 0.4545, 0.4286, 0.4545, 0.4286, 0.5455, 0.3571, 0.5455, 0.4286, 0.5455, 0.5, 0.5455, 0.5, 0.6364, 0.4286, 0.6364, 0.4286, 0.6364, 0.5, 0.6364, 0.5, 0.7273, 0.4286, 0.7273, 0.4286, 0.7273, 0.5, 0.7273, 0.5, 0.8182, 0.4286, 0.8182, 0.4286, 0.8182, 0.5, 0.8182, 0.5, 0.9091, 0.4286, 0.9091, 0.4286, 0.9091, 0.5, 0.9091, 0.5, 1.0, 0.4286, 1.0, 0.4286, 0.0, 0.5, 0.0, 0.5, 0.09091, 0.4286, 0.09091, 0.4286, 0.09091, 0.5, 0.09091, 0.5, 0.1818, 0.4286, 0.1818, 0.4286, 0.1818, 0.5, 0.1818, 0.5, 0.2727, 0.4286, 0.2727, 0.4286, 0.2727, 0.5, 0.2727, 0.5, 0.3636, 0.4286, 0.3636, 0.4286, 0.3636, 0.5, 0.3636, 0.5, 0.4545, 0.4286, 0.4545, 0.4286, 0.4545, 0.5, 0.4545, 0.5, 0.5455, 0.4286, 0.5455])
me_torus_001.materials.append(mat_greencloth)
me_torus_001.update()
me_cone = bpy.data.meshes.new('Cone')
me_cone.from_pydata([(-0.03121, 1.126, -0.9025), (0.1774, 1.079, -0.8938), (0.3741, 0.9912, -0.8905), (0.5524, 0.8669, -0.8939), (0.7064, 0.7101, -0.9031), (0.8315, 0.5261, -0.9167), (0.9239, 0.3213, -0.933), (0.9808, 0.1035, -0.9501), (1.0, -0.1188, -0.9664), (0.9808, -0.3383, -0.9802), (0.9239, -0.5467, -0.9904), (0.8315, -0.7341, -0.9967), (0.7071, -0.8911, -0.9996), (0.5552, -1.01, -1.0), (0.3794, -1.088, -1.0), (0.1849, -1.124, -1.0), (-0.02238, -1.119, -1.0), (-0.2355, -1.074, -1.0), (-0.4465, -0.9925, -1.0), (-0.6465, -0.8744, -1.0), (-0.8268, -0.7241, -1.0), (-0.9785, -0.5472, -1.0), (-1.094, -0.3498, -0.9997), (-1.167, -0.1384, -0.9982), (-1.192, 0.08035, -0.9949), (-1.167, 0.2994, -0.9895), (-1.095, 0.511, -0.9817), (-0.9804, 0.7058, -0.9713), (-0.8306, 0.8734, -0.9586), (-0.6525, 1.004, -0.9443), (-0.4544, 1.09, -0.9293), (-0.2445, 1.13, -0.9148), (-0.6149, -0.04457, 1.153)], [], [(0, 32, 1), (1, 32, 2), (2, 32, 3), (3, 32, 4), (4, 32, 5), (5, 32, 6), (6, 32, 7), (7, 32, 8), (8, 32, 9), (9, 32, 10), (10, 32, 11), (11, 32, 12), (12, 32, 13), (13, 32, 14), (14, 32, 15), (15, 32, 16), (16, 32, 17), (17, 32, 18), (18, 32, 19), (19, 32, 20), (20, 32, 21), (21, 32, 22), (22, 32, 23), (23, 32, 24), (24, 32, 25), (25, 32, 26), (26, 32, 27), (27, 32, 28), (28, 32, 29), (29, 32, 30), (0, 1, 2, 3, 4, 5, 6, 7, 8, 9, 10, 11, 12, 13, 14, 15, 16, 17, 18, 19, 20, 21, 22, 23, 24, 25, 26, 27, 28, 29, 30, 31), (30, 32, 31), (31, 32, 0)])
_uv = me_cone.uv_layers.new(name='UVMap')
_uv.uv.foreach_set('vector', [0.25, 0.49, 0.25, 0.25, 0.2968, 0.4854, 0.2968, 0.4854, 0.25, 0.25, 0.3418, 0.4717, 0.3418, 0.4717, 0.25, 0.25, 0.3833, 0.4496, 0.3833, 0.4496, 0.25, 0.25, 0.4197, 0.4197, 0.4197, 0.4197, 0.25, 0.25, 0.4496, 0.3833, 0.4496, 0.3833, 0.25, 0.25, 0.4717, 0.3418, 0.4717, 0.3418, 0.25, 0.25, 0.4854, 0.2968, 0.4854, 0.2968, 0.25, 0.25, 0.49, 0.25, 0.49, 0.25, 0.25, 0.25, 0.4854, 0.2032, 0.4854, 0.2032, 0.25, 0.25, 0.4717, 0.1582, 0.4717, 0.1582, 0.25, 0.25, 0.4496, 0.1167, 0.4496, 0.1167, 0.25, 0.25, 0.4197, 0.08029, 0.4197, 0.08029, 0.25, 0.25, 0.3833, 0.05045, 0.3833, 0.05045, 0.25, 0.25, 0.3418, 0.02827, 0.3418, 0.02827, 0.25, 0.25, 0.2968, 0.01461, 0.2968, 0.01461, 0.25, 0.25, 0.25, 0.01, 0.25, 0.01, 0.25, 0.25, 0.2032, 0.01461, 0.2032, 0.01461, 0.25, 0.25, 0.1582, 0.02827, 0.1582, 0.02827, 0.25, 0.25, 0.1167, 0.05045, 0.1167, 0.05045, 0.25, 0.25, 0.08029, 0.08029, 0.08029, 0.08029, 0.25, 0.25, 0.05045, 0.1167, 0.05045, 0.1167, 0.25, 0.25, 0.02827, 0.1582, 0.02827, 0.1582, 0.25, 0.25, 0.01461, 0.2032, 0.01461, 0.2032, 0.25, 0.25, 0.01, 0.25, 0.01, 0.25, 0.25, 0.25, 0.01461, 0.2968, 0.01461, 0.2968, 0.25, 0.25, 0.02827, 0.3418, 0.02827, 0.3418, 0.25, 0.25, 0.05045, 0.3833, 0.05045, 0.3833, 0.25, 0.25, 0.08029, 0.4197, 0.08029, 0.4197, 0.25, 0.25, 0.1167, 0.4496, 0.1167, 0.4496, 0.25, 0.25, 0.1582, 0.4717, 0.75, 0.49, 0.7968, 0.4854, 0.8418, 0.4717, 0.8833, 0.4496, 0.9197, 0.4197, 0.9496, 0.3833, 0.9717, 0.3418, 0.9854, 0.2968, 0.99, 0.25, 0.9854, 0.2032, 0.9717, 0.1582, 0.9496, 0.1167, 0.9197, 0.08029, 0.8833, 0.05045, 0.8418, 0.02827, 0.7968, 0.01461, 0.75, 0.01, 0.7032, 0.01461, 0.6582, 0.02827, 0.6167, 0.05045, 0.5803, 0.08029, 0.5504, 0.1167, 0.5283, 0.1582, 0.5146, 0.2032, 0.51, 0.25, 0.5146, 0.2968, 0.5283, 0.3418, 0.5504, 0.3833, 0.5803, 0.4197, 0.6167, 0.4496, 0.6582, 0.4717, 0.7032, 0.4854, 0.1582, 0.4717, 0.25, 0.25, 0.2032, 0.4854, 0.2032, 0.4854, 0.25, 0.25, 0.25, 0.49])
me_cone.materials.append(mat_browncloth)
me_cone.update()
me_cube_004 = bpy.data.meshes.new('Cube.004')
me_cube_004.from_pydata([(-1.0, -1.0, -1.0), (-1.0, -1.0, 1.0), (-1.0, 1.0, -1.0), (-1.0, 1.0, 1.0), (1.0, -1.0, -1.0), (1.0, -1.0, 1.0), (1.0, 1.0, -1.0), (1.0, 1.0, 1.0)], [], [(0, 1, 3, 2), (2, 3, 7, 6), (6, 7, 5, 4), (4, 5, 1, 0), (2, 6, 4, 0), (7, 3, 1, 5)])
_uv = me_cube_004.uv_layers.new(name='UVMap')
_uv.uv.foreach_set('vector', [0.375, 0.0, 0.625, 0.0, 0.625, 0.25, 0.375, 0.25, 0.375, 0.25, 0.625, 0.25, 0.625, 0.5, 0.375, 0.5, 0.375, 0.5, 0.625, 0.5, 0.625, 0.75, 0.375, 0.75, 0.375, 0.75, 0.625, 0.75, 0.625, 1.0, 0.375, 1.0, 0.125, 0.5, 0.375, 0.5, 0.375, 0.75, 0.125, 0.75, 0.625, 0.5, 0.875, 0.5, 0.875, 0.75, 0.625, 0.75])
me_cube_004.materials.append(mat_leather_002)
me_cube_004.update()
me_cube_003 = bpy.data.meshes.new('Cube.003')
me_cube_003.from_pydata([(-1.0, -1.0, -1.0), (-1.0, -1.0, 1.0), (-1.0, 1.0, -1.0), (-1.0, 1.0, 1.0), (1.0, -1.0, -1.0), (1.0, -1.0, 1.0), (1.0, 1.0, -1.0), (1.0, 1.0, 1.0)], [], [(0, 1, 3, 2), (2, 3, 7, 6), (6, 7, 5, 4), (4, 5, 1, 0), (2, 6, 4, 0), (7, 3, 1, 5)])
_uv = me_cube_003.uv_layers.new(name='UVMap')
_uv.uv.foreach_set('vector', [0.375, 0.0, 0.625, 0.0, 0.625, 0.25, 0.375, 0.25, 0.375, 0.25, 0.625, 0.25, 0.625, 0.5, 0.375, 0.5, 0.375, 0.5, 0.625, 0.5, 0.625, 0.75, 0.375, 0.75, 0.375, 0.75, 0.625, 0.75, 0.625, 1.0, 0.375, 1.0, 0.125, 0.5, 0.375, 0.5, 0.375, 0.75, 0.125, 0.75, 0.625, 0.5, 0.875, 0.5, 0.875, 0.75, 0.625, 0.75])
me_cube_003.materials.append(mat_leather_001)
me_cube_003.update()
me_cube = bpy.data.meshes.new('Cube')
me_cube.from_pydata([(-1.0, -1.0, -1.0), (-1.0, -1.0, 1.0), (-1.0, 1.0, -1.0), (-1.0, 1.0, 1.0), (1.0, -1.0, -1.0), (1.0, -1.0, 1.0), (1.0, 1.0, -1.0), (1.0, 1.0, 1.0)], [], [(0, 1, 3, 2), (2, 3, 7, 6), (6, 7, 5, 4), (4, 5, 1, 0), (2, 6, 4, 0), (7, 3, 1, 5)])
_uv = me_cube.uv_layers.new(name='UVMap')
_uv.uv.foreach_set('vector', [0.375, 0.0, 0.625, 0.0, 0.625, 0.25, 0.375, 0.25, 0.375, 0.25, 0.625, 0.25, 0.625, 0.5, 0.375, 0.5, 0.375, 0.5, 0.625, 0.5, 0.625, 0.75, 0.375, 0.75, 0.375, 0.75, 0.625, 0.75, 0.625, 1.0, 0.375, 1.0, 0.125, 0.5, 0.375, 0.5, 0.375, 0.75, 0.125, 0.75, 0.625, 0.5, 0.875, 0.5, 0.875, 0.75, 0.625, 0.75])
me_cube.update()
me_cube_002 = bpy.data.meshes.new('Cube.002')
me_cube_002.from_pydata([(-1.0, -1.0, -1.0), (-1.0, -1.0, 1.0), (-1.0, 1.0, -1.0), (-1.0, 1.0, 1.0), (1.0, -1.0, -1.0), (1.0, -1.0, 1.0), (1.0, 1.0, -1.0), (1.0, 1.0, 1.0)], [], [(0, 1, 3, 2), (2, 3, 7, 6), (6, 7, 5, 4), (4, 5, 1, 0), (2, 6, 4, 0), (7, 3, 1, 5)])
_uv = me_cube_002.uv_layers.new(name='UVMap')
_uv.uv.foreach_set('vector', [0.375, 0.0, 0.625, 0.0, 0.625, 0.25, 0.375, 0.25, 0.375, 0.25, 0.625, 0.25, 0.625, 0.5, 0.375, 0.5, 0.375, 0.5, 0.625, 0.5, 0.625, 0.75, 0.375, 0.75, 0.375, 0.75, 0.625, 0.75, 0.625, 1.0, 0.375, 1.0, 0.125, 0.5, 0.375, 0.5, 0.375, 0.75, 0.125, 0.75, 0.625, 0.5, 0.875, 0.5, 0.875, 0.75, 0.625, 0.75])
me_cube_002.materials.append(mat_leather)
me_cube_002.update()
me_cube_001 = bpy.data.meshes.new('Cube.001')
me_cube_001.from_pydata([(-1.0, -1.0, -1.0), (-1.0, -1.0, 1.0), (-1.0, 1.0, -1.0), (-1.0, 1.0, 1.0), (1.0, -1.0, -1.0), (1.0, -1.0, 1.0), (1.0, 1.0, -1.0), (1.0, 1.0, 1.0)], [], [(0, 1, 3, 2), (2, 3, 7, 6), (6, 7, 5, 4), (4, 5, 1, 0), (2, 6, 4, 0), (7, 3, 1, 5)])
_uv = me_cube_001.uv_layers.new(name='UVMap')
_uv.uv.foreach_set('vector', [0.375, 0.0, 0.625, 0.0, 0.625, 0.25, 0.375, 0.25, 0.375, 0.25, 0.625, 0.25, 0.625, 0.5, 0.375, 0.5, 0.375, 0.5, 0.625, 0.5, 0.625, 0.75, 0.375, 0.75, 0.375, 0.75, 0.625, 0.75, 0.625, 1.0, 0.375, 1.0, 0.125, 0.5, 0.375, 0.5, 0.375, 0.75, 0.125, 0.75, 0.625, 0.5, 0.875, 0.5, 0.875, 0.75, 0.625, 0.75])
me_cube_001.update()
me_cube_005 = bpy.data.meshes.new('Cube.005')
me_cube_005.from_pydata([(-1.0, -1.0, -1.0), (-1.0, -1.0, 1.0), (-1.0, 1.0, -1.0), (-1.0, 1.0, 1.0), (1.0, -1.0, -1.0), (1.0, -1.0, 1.0), (1.0, 1.0, -1.0), (1.0, 1.0, 1.0)], [], [(0, 1, 3, 2), (2, 3, 7, 6), (6, 7, 5, 4), (4, 5, 1, 0), (2, 6, 4, 0), (7, 3, 1, 5)])
_uv = me_cube_005.uv_layers.new(name='UVMap')
_uv.uv.foreach_set('vector', [0.375, 0.0, 0.625, 0.0, 0.625, 0.25, 0.375, 0.25, 0.375, 0.25, 0.625, 0.25, 0.625, 0.5, 0.375, 0.5, 0.375, 0.5, 0.625, 0.5, 0.625, 0.75, 0.375, 0.75, 0.375, 0.75, 0.625, 0.75, 0.625, 1.0, 0.375, 1.0, 0.125, 0.5, 0.375, 0.5, 0.375, 0.75, 0.125, 0.75, 0.625, 0.5, 0.875, 0.5, 0.875, 0.75, 0.625, 0.75])
me_cube_005.update()
me_cube_006 = bpy.data.meshes.new('Cube.006')
me_cube_006.from_pydata([(-1.0, -1.0, -1.0), (-1.0, -1.0, 1.0), (-1.0, 1.0, -1.0), (-1.0, 1.0, 1.0), (1.0, -1.0, -1.0), (1.0, -1.0, 1.0), (1.0, 1.0, -1.0), (1.0, 1.0, 1.0)], [], [(0, 1, 3, 2), (2, 3, 7, 6), (6, 7, 5, 4), (4, 5, 1, 0), (2, 6, 4, 0), (7, 3, 1, 5)])
_uv = me_cube_006.uv_layers.new(name='UVMap')
_uv.uv.foreach_set('vector', [0.375, 0.0, 0.625, 0.0, 0.625, 0.25, 0.375, 0.25, 0.375, 0.25, 0.625, 0.25, 0.625, 0.5, 0.375, 0.5, 0.375, 0.5, 0.625, 0.5, 0.625, 0.75, 0.375, 0.75, 0.375, 0.75, 0.625, 0.75, 0.625, 1.0, 0.375, 1.0, 0.125, 0.5, 0.375, 0.5, 0.375, 0.75, 0.125, 0.75, 0.625, 0.5, 0.875, 0.5, 0.875, 0.75, 0.625, 0.75])
me_cube_006.update()

# ---- objects
ob_camera = bpy.data.objects.new('Camera', cam_camera)
ob_chest = bpy.data.objects.new('chest', me_cube_025)
ob_head = bpy.data.objects.new('head', me_cube_030)
ob_larm = bpy.data.objects.new('larm', me_cube_029)
ob_lleg = bpy.data.objects.new('lleg', me_cube_027)
ob_neck = bpy.data.objects.new('neck', me_cube_031)
ob_rarm = bpy.data.objects.new('rarm', me_cube_028)
ob_rleg = bpy.data.objects.new('rleg', me_cube_021)
ob_hair = bpy.data.objects.new('hair', me_torus)
ob_midrod = bpy.data.objects.new('midRod', me_cube_033)
ob_longrod = bpy.data.objects.new('longRod', me_cube_035)
ob_smallrod = bpy.data.objects.new('smallRod', me_cube_034)
ob_string = bpy.data.objects.new('string', me_cube_036)
ob_shirt = bpy.data.objects.new('shirt', me_cube_032)
ob_skirt = bpy.data.objects.new('skirt', me_cylinder_002)
ob_brim = bpy.data.objects.new('brim', me_cylinder)
ob_hatcloth = bpy.data.objects.new('hatcloth', me_torus_001)
ob_hattop = bpy.data.objects.new('hattop', me_cone)
ob_bsleeve = bpy.data.objects.new('bSleeve', me_cube_004)
ob_lsleeve = bpy.data.objects.new('lSleeve', me_cube_003)
ob_rpage = bpy.data.objects.new('rPage', me_cube)
ob_rsleeve = bpy.data.objects.new('rSleeve', me_cube_002)
ob_lpage = bpy.data.objects.new('lPage', me_cube_001)
ob_rpage_001 = bpy.data.objects.new('rPage.001', me_cube_005)
ob_rpage_002 = bpy.data.objects.new('rPage.002', me_cube_006)

# ---- transforms, parenting, visibility, modifiers, constraints
ob_camera.location = (13.96, -12.54, 12.25)
ob_camera.rotation_euler = (1.109, 0.0, 0.8149)
ob_camera.lock_rotations_4d = False
ob_camera.empty_display_type = 'ARROWS'
ob_camera.color = (0.0, 0.0, 0.0, 0.0)
ob_camera.display_type = 'WIRE'
ob_camera.lineart.crease_threshold = 0.0
ob_chest.location = (-0.2028, 0.03606, 1.949)
ob_chest.rotation_euler = (-0.01724, -0.2957, -0.1046)
ob_chest.scale = (0.2754, 0.6249, 1.054)
ob_head.location = (-0.8615, 0.1494, 4.012)
ob_head.rotation_euler = (-0.02641, -0.295, -0.07315)
ob_head.scale = (0.6322, 0.6322, 0.6322)
ob_larm.location = (-0.5996, 0.712, 2.566)
ob_larm.rotation_euler = (-2.223, -1.13, 1.83)
ob_larm.scale = (1.058, 1.058, 1.058)
ob_lleg.location = (-0.3033, 0.2745, 0.9931)
ob_lleg.rotation_euler = (0.0, -1.278, 0.0)
ob_lleg.scale = (1.229, 1.229, 1.229)
ob_neck.location = (-0.6357, 0.1121, 3.262)
ob_neck.rotation_euler = (-0.02641, -0.295, -0.07315)
ob_neck.scale = (0.2256, 0.2256, 0.4223)
ob_rarm.location = (-0.3776, -0.7267, 2.778)
ob_rarm.rotation_euler = (9.101, -0.5431, -1.474)
ob_rarm.scale = (1.058, 1.058, 1.058)
ob_rleg.location = (0.3001, -0.2572, 0.9717)
ob_rleg.rotation_euler = (0.0, -1.294, 0.0)
ob_rleg.scale = (1.229, 1.229, 1.229)
ob_hair.location = (-1.059, 0.1401, 4.583)
ob_hair.rotation_euler = (-0.02641, -0.295, -0.07315)
ob_hair.scale = (0.8788, 0.8788, 0.8788)
ob_midrod.location = (4.69, -0.3659, 7.403)
ob_midrod.rotation_euler = (0.06001, 0.6955, -0.02575)
ob_midrod.scale = (0.109, 0.1057, 5.666)
ob_longrod.location = (6.396, -0.5713, 9.447)
ob_longrod.rotation_euler = (0.06001, 0.6955, -0.02575)
ob_longrod.scale = (0.08932, 0.08235, 8.185)
ob_smallrod.location = (2.12, -0.05989, 4.315)
ob_smallrod.rotation_euler = (0.06001, 0.6955, -0.02575)
ob_smallrod.scale = (0.1191, 0.1135, 1.961)
ob_string.location = (11.57, -1.172, 10.37)
ob_string.scale = (0.01449, 0.01449, 5.257)
ob_shirt.location = (-0.2775, 0.01848, 2.212)
ob_shirt.rotation_euler = (-0.01724, -0.2957, -0.1046)
ob_shirt.scale = (0.3328, 0.6858, 0.7867)
ob_skirt.location = (0.2234, 0.04189, 0.611)
ob_skirt.rotation_euler = (0.0, -0.3628, 0.0)
ob_skirt.scale = (0.8594, 0.8594, 0.8594)
ob_brim.location = (-1.093, 0.1692, 4.677)
ob_brim.rotation_euler = (-0.02641, -0.295, -0.07315)
ob_brim.scale = (1.829, 1.829, 0.08103)
ob_hatcloth.location = (-1.008, 0.1945, 4.796)
ob_hatcloth.rotation_euler = (-0.02724, -0.3832, -0.07065)
ob_hattop.location = (-1.391, 0.2371, 5.685)
ob_hattop.rotation_euler = (-0.02641, -0.295, -0.07315)
ob_hattop.scale = (0.7868, 0.7868, 0.9394)
ob_bsleeve.location = (11.97, -1.147, 4.612)
ob_bsleeve.rotation_euler = (0.0, -0.0, 1.571)
ob_bsleeve.scale = (0.2259, 0.04762, 0.5379)
ob_lsleeve.location = (11.98, -0.7784, 4.612)
ob_lsleeve.rotation_euler = (0.0, -0.0, -1.571)
ob_lsleeve.scale = (0.3911, 0.04762, 0.5379)
ob_rpage.location = (-2.376, 11.99, 3.847)
ob_rpage.rotation_euler = (0.0, -0.0, 0.7823)
ob_rpage.scale = (0.3703, 0.07096, 0.337)
ob_rsleeve.location = (11.54, -1.332, 4.612)
ob_rsleeve.scale = (0.3911, 0.04762, 0.5379)
ob_lpage.location = (11.87, -0.8023, 4.618)
ob_lpage.rotation_euler = (0.0, -0.0, -1.571)
ob_lpage.scale = (0.3658, 0.06991, 0.4731)
ob_rpage_001.location = (-2.376, 11.99, 3.847)
ob_rpage_001.rotation_euler = (0.0, -0.0, 0.7823)
ob_rpage_001.scale = (0.3703, 0.07096, 0.337)
ob_rpage_002.location = (-2.376, 11.99, 3.847)
ob_rpage_002.rotation_euler = (0.0, -0.0, 0.7823)
ob_rpage_002.scale = (0.3703, 0.07096, 0.337)

# ---- collection membership
col_collection.objects.link(ob_camera)
col_body.objects.link(ob_chest)
col_body.objects.link(ob_head)
col_body.objects.link(ob_larm)
col_body.objects.link(ob_lleg)
col_body.objects.link(ob_neck)
col_body.objects.link(ob_rarm)
col_body.objects.link(ob_rleg)
col_body.objects.link(ob_hair)
col_fishing_rod.objects.link(ob_midrod)
col_fishing_rod.objects.link(ob_longrod)
col_fishing_rod.objects.link(ob_smallrod)
col_fishing_rod.objects.link(ob_string)
col_clothes.objects.link(ob_shirt)
col_clothes.objects.link(ob_skirt)
col_hat.objects.link(ob_brim)
col_hat.objects.link(ob_hatcloth)
col_hat.objects.link(ob_hattop)
col_book.objects.link(ob_bsleeve)
col_book.objects.link(ob_lsleeve)
col_book.objects.link(ob_rpage)
col_book.objects.link(ob_rsleeve)
col_book.objects.link(ob_lpage)
col_book.objects.link(ob_rpage_001)
col_book.objects.link(ob_rpage_002)

# ---- scene / render settings (as saved in the file)
scene.camera = ob_camera
scene.frame_start = 1; scene.frame_end = 250; scene.frame_set(95)
scene.render.engine = 'BLENDER_EEVEE_NEXT'
bpy.context.view_layer.update()

# ---- added for rendering (the .blend has no usable light): sun
light_auto_sun = bpy.data.lights.new('AutoSun', 'SUN')
light_auto_sun.energy = 3.0
light_auto_sun.angle = 0.0523599
ob_auto_sun = bpy.data.objects.new('AutoSun', light_auto_sun)
scene.collection.objects.link(ob_auto_sun)
ob_auto_sun.rotation_euler = (0.872665, 0.174533, 0.523599)
bpy.context.view_layer.update()
